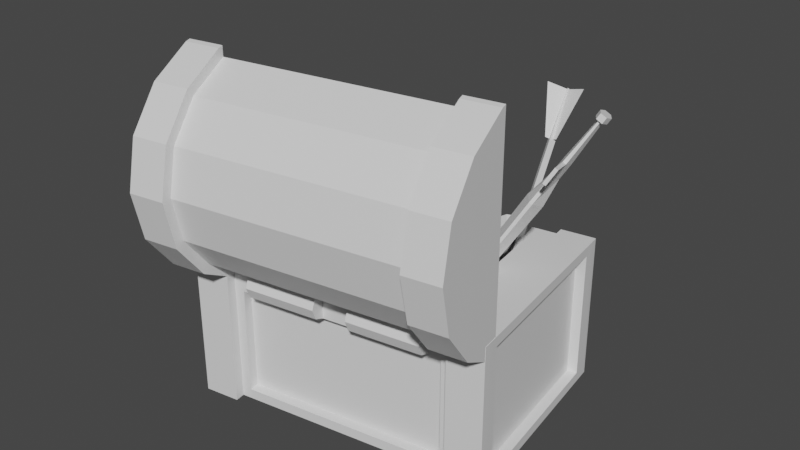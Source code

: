 # Source: ChestHelm.blend  (saved by Blender 2.81.16; exported with 4.5.12 LTS)
import bpy
from mathutils import Matrix  # noqa: F401  (used for matrix-valued properties, if any)

bpy.ops.wm.read_factory_settings(use_empty=True)
scene = bpy.context.scene
scene.name = 'Scene'

# ---- collections
col_collection = bpy.data.collections.new('Collection'); scene.collection.children.link(col_collection)

# ---- materials (node trees are filled in below, after node groups)
mat_aistandardsurface17sg = bpy.data.materials.new('aiStandardSurface17SG')
mat_aistandardsurface17sg.use_transparent_shadow = False
mat_aistandardsurface7sg = bpy.data.materials.new('aiStandardSurface7SG')
mat_aistandardsurface7sg.use_transparent_shadow = False
mat_initialshadinggroup_001 = bpy.data.materials.new('initialShadingGroup.001')
mat_initialshadinggroup_001.use_transparent_shadow = False
mat_aistandardsurface3sg = bpy.data.materials.new('aiStandardSurface3SG')
mat_aistandardsurface3sg.use_transparent_shadow = False

# ---- material node trees
mat_aistandardsurface17sg.use_nodes = True; mat_aistandardsurface17sg.node_tree.nodes.clear()
_N = mat_aistandardsurface17sg.node_tree.nodes; _L = mat_aistandardsurface17sg.node_tree.links
n0 = _N.new('ShaderNodeOutputMaterial'); n0.name = 'Material Output'; n0.location = (300, 300)
n1 = _N.new('ShaderNodeBsdfPrincipled'); n1.name = 'Principled BSDF'; n1.location = (10, 300)
n1.distribution = 'GGX'
n1.subsurface_method = 'BURLEY'
n1.inputs[3].default_value = 1.45
n1.inputs[27].default_value = (0.0, 0.0, 0.0, 1.0)
n1.inputs[28].default_value = 1.0
_L.new(n1.outputs[0], n0.inputs[0])
n0.is_active_output = True
mat_aistandardsurface7sg.use_nodes = True; mat_aistandardsurface7sg.node_tree.nodes.clear()
_N = mat_aistandardsurface7sg.node_tree.nodes; _L = mat_aistandardsurface7sg.node_tree.links
n0 = _N.new('ShaderNodeOutputMaterial'); n0.name = 'Material Output'; n0.location = (300, 300)
n1 = _N.new('ShaderNodeBsdfPrincipled'); n1.name = 'Principled BSDF'; n1.location = (10, 300)
n1.distribution = 'GGX'
n1.subsurface_method = 'BURLEY'
n1.inputs[3].default_value = 1.45
n1.inputs[27].default_value = (0.0, 0.0, 0.0, 1.0)
n1.inputs[28].default_value = 1.0
_L.new(n1.outputs[0], n0.inputs[0])
n0.is_active_output = True
mat_initialshadinggroup_001.use_nodes = True; mat_initialshadinggroup_001.node_tree.nodes.clear()
_N = mat_initialshadinggroup_001.node_tree.nodes; _L = mat_initialshadinggroup_001.node_tree.links
n0 = _N.new('ShaderNodeOutputMaterial'); n0.name = 'Material Output'; n0.location = (300, 300)
n1 = _N.new('ShaderNodeBsdfPrincipled'); n1.name = 'Principled BSDF'; n1.location = (10, 300)
n1.distribution = 'GGX'
n1.subsurface_method = 'BURLEY'
n1.inputs[3].default_value = 1.45
n1.inputs[27].default_value = (0.0, 0.0, 0.0, 1.0)
n1.inputs[28].default_value = 1.0
_L.new(n1.outputs[0], n0.inputs[0])
n0.is_active_output = True
mat_aistandardsurface3sg.use_nodes = True; mat_aistandardsurface3sg.node_tree.nodes.clear()
_N = mat_aistandardsurface3sg.node_tree.nodes; _L = mat_aistandardsurface3sg.node_tree.links
n0 = _N.new('ShaderNodeOutputMaterial'); n0.name = 'Material Output'; n0.location = (300, 300)
n1 = _N.new('ShaderNodeBsdfPrincipled'); n1.name = 'Principled BSDF'; n1.location = (10, 300)
n1.distribution = 'GGX'
n1.subsurface_method = 'BURLEY'
n1.inputs[3].default_value = 1.45
n1.inputs[27].default_value = (0.0, 0.0, 0.0, 1.0)
n1.inputs[28].default_value = 1.0
_L.new(n1.outputs[0], n0.inputs[0])
n0.is_active_output = True

# ---- world
world_world = bpy.data.worlds.new('World'); scene.world = world_world
world_world.use_nodes = True; world_world.node_tree.nodes.clear()
_N = world_world.node_tree.nodes; _L = world_world.node_tree.links
n0 = _N.new('ShaderNodeOutputWorld'); n0.name = 'World Output'; n0.location = (300, 300)
n1 = _N.new('ShaderNodeBackground'); n1.name = 'Background'; n1.location = (10, 300)
n1.inputs[0].default_value = (0.05088, 0.05088, 0.05088, 1.0)
_L.new(n1.outputs[0], n0.inputs[0])
n0.is_active_output = True
world_world.color = (0.05088, 0.05088, 0.05088)
world_world.use_sun_shadow = False
world_world.sun_shadow_jitter_overblur = 0.0

# ---- meshes
me_treasure_box = bpy.data.meshes.new('treasure_box')
me_treasure_box.from_pydata([(18.84, -3.04, 9.93), (19.57, -0.01956, 15.29), (14.95, -0.04172, 15.93), (14.22, -3.062, 10.57), (20.09, 4.962, 19.16), (15.47, 4.94, 19.8), (20.25, 11.18, 20.53), (15.63, 11.15, 21.17), (20.02, 17.37, 19.09), (15.4, 17.35, 19.73), (19.45, 22.3, 15.15), (14.83, 22.28, 15.79), (18.68, 25.25, 9.759), (14.06, 25.22, 10.4), (-15.17, -3.203, 14.66), (-14.44, -0.1826, 20.01), (-19.06, -0.2048, 20.66), (-19.79, -3.226, 15.3), (-13.92, 4.799, 23.89), (-18.54, 4.777, 24.53), (-13.76, 11.01, 25.25), (-18.38, 10.99, 25.9), (-13.99, 17.21, 23.81), (-18.61, 17.19, 24.46), (-14.56, 22.14, 19.88), (-19.18, 22.11, 20.52), (-15.33, 25.08, 14.49), (-19.95, 25.06, 15.13), (18.6, 24.1, 9.151), (19.34, 21.3, 14.33), (19.45, 0.9706, 14.45), (18.75, -1.903, 9.307), (19.86, 16.8, 17.93), (19.92, 5.518, 18.0), (-19.29, 21.11, 19.7), (-20.02, 23.92, 14.52), (-19.88, -2.088, 14.68), (-19.18, 0.7854, 19.82), (-18.77, 16.61, 23.3), (-18.71, 5.333, 23.37), (-18.56, 10.98, 24.61), (20.07, 11.17, 19.24), (13.98, 24.08, 9.793), (13.98, 25.38, 9.785), (18.6, 25.4, 9.143), (14.71, 21.28, 14.97), (15.24, 16.78, 18.57), (15.44, 11.15, 19.88), (15.3, 5.496, 18.64), (14.83, 0.9485, 15.1), (14.13, -1.925, 9.95), (-15.25, -2.066, 14.03), (-14.55, 0.8076, 19.18), (-14.08, 5.355, 22.72), (-13.93, 11.0, 23.97), (-14.14, 16.64, 22.66), (-14.66, 21.13, 19.06), (-15.4, 23.94, 13.88), (-20.03, 25.21, 14.51), (-15.41, 25.24, 13.87), (12.07, 0.6889, 14.16), (-12.15, 0.5728, 17.52), (-12.27, 21.38, 17.4), (11.96, 21.49, 14.03), (11.42, 21.47, 10.17), (-12.81, 21.35, 13.53), (11.54, 0.6626, 10.29), (-12.69, 0.5464, 13.66), (15.4, -20.02, -15.43), (19.01, -19.84, 10.32), (14.36, -19.87, 10.97), (10.81, -20.04, -14.79), (15.32, -0.5201, -15.55), (10.7, -0.5423, -14.91), (14.25, -0.3669, 10.85), (18.9, -0.3447, 10.2), (15.22, -20.03, -16.72), (10.63, -20.05, -16.08), (10.52, -0.5511, -16.19), (15.11, -0.529, -16.83), (-21.77, -18.89, -8.958), (-18.55, -18.73, 14.22), (-18.64, -1.833, 14.12), (-21.87, -1.99, -9.06), (-19.47, -20.02, 16.98), (-14.85, -20.0, 16.34), (-14.96, -0.4991, 16.22), (-19.58, -0.5212, 16.86), (17.5, -18.56, 9.208), (14.28, -18.72, -13.97), (14.19, -1.818, -14.07), (17.41, -1.66, 9.106), (-15.03, -20.01, 15.05), (-18.58, -20.18, -10.7), (8.539, -16.14, -11.88), (-15.7, -16.25, -8.507), (-12.84, -16.11, 12.09), (11.4, -16.0, 8.726), (9.663, -18.74, -13.33), (-17.15, -18.87, -9.6), (-17.23, -5.363, -9.681), (9.587, -5.235, -13.41), (14.54, -19.86, 12.25), (19.18, -19.84, 11.61), (19.07, -0.3359, 11.49), (14.43, -0.3582, 12.14), (-13.93, -18.71, 13.58), (12.88, -18.58, 9.85), (12.8, -4.535, 9.765), (-14.01, -4.663, 13.49), (-19.65, -20.03, 15.69), (-23.23, -20.2, -10.06), (-18.69, -0.6832, -10.82), (-23.34, -0.7055, -10.18), (-19.76, -0.53, 15.58), (-15.14, -0.5079, 14.93), (-18.76, -20.19, -11.99), (-23.41, -20.21, -11.35), (-23.52, -0.7143, -11.46), (-18.87, -0.692, -12.11), (-15.79, -0.6534, -8.601), (8.451, -0.5372, -11.97), (-12.92, -0.5131, 12.0), (11.31, -0.3969, 8.632), (-19.84, -18.74, 14.4), (-23.06, -18.9, -8.779), (-19.93, -1.839, 14.3), (-23.15, -1.997, -8.881), (15.57, -18.71, -14.15), (18.82, -18.55, 9.025), (15.5, -1.811, -14.25), (18.72, -1.653, 8.923), (9.408, -5.244, -14.7), (-17.41, -5.372, -10.97), (9.484, -18.75, -14.61), (-17.33, -18.88, -10.89), (13.06, -18.57, 11.14), (-13.75, -18.7, 14.86), (12.98, -4.526, 11.05), (-13.83, -4.654, 14.78), (-0.459, -0.5958, -13.36), (-0.4327, -5.259, -13.33), (-0.6117, -5.268, -14.62), (-0.6379, -0.6046, -14.65), (-7.51, -5.293, -12.35), (-7.689, -5.302, -13.63), (-5.26, -5.29, -13.97), (-7.536, -0.6297, -12.38), (-7.715, -0.6385, -13.66), (-3.067, -0.6162, -14.31), (-4.898, -1.405, -14.05), (-4.881, -4.509, -14.03), (-3.041, -5.279, -14.28), (-3.429, -4.502, -14.23), (-5.286, -0.6269, -14.0), (-3.446, -1.398, -14.25), (-4.72, -1.396, -12.77), (-4.703, -4.5, -12.75), (-3.268, -1.389, -12.97), (-3.251, -4.493, -12.95), (-11.83, -2.658, 14.43), (-11.82, -4.669, 14.45), (-11.63, -4.07, 15.85), (-11.56, -2.644, 16.43), (-11.65, -1.226, 15.83), (-11.85, -0.6465, 14.42), (-2.435, -0.6013, 13.11), (-2.424, -2.613, 13.12), (-2.236, -1.181, 14.52), (-2.147, -2.599, 15.12), (-2.22, -4.025, 14.54), (-2.412, -4.624, 13.14), (1.921, -2.592, 12.52), (1.932, -4.603, 12.53), (2.124, -4.004, 13.94), (2.197, -2.578, 14.51), (2.108, -1.16, 13.92), (1.909, -0.5805, 12.51), (11.32, -0.5354, 11.2), (11.33, -2.547, 11.21), (11.52, -1.115, 12.61), (11.61, -2.533, 13.2), (11.54, -3.959, 12.63), (11.34, -4.558, 11.23), (-9.006, -11.19, -7.129), (-9.489, 5.606, -10.03), (-12.16, 6.852, -2.36), (-11.68, -9.945, 0.5369), (-11.91, -7.688, -5.754), (-12.79, -7.28, -3.239), (-13.08, 3.019, -5.015), (-12.21, 2.611, -7.53), (-14.76, -8.637, -2.36), (-13.07, -9.427, -7.224), (-15.14, 4.479, -4.622), (-13.45, 3.689, -9.486), (-14.4, -7.419, -3.777), (-13.52, -7.827, -6.292), (-14.69, 2.88, -5.554), (-13.81, 2.471, -8.069), (11.54, 5.166, 4.211), (11.33, 3.021, 6.622), (10.46, -0.8144, 6.354), (9.811, -2.505, 3.675), (8.593, -4.432, 3.609), (9.602, -1.82, 7.748), (8.389, -1.556, 7.876), (7.381, -4.167, 3.737), (10.94, 4.105, 8.161), (9.725, 4.369, 8.29), (11.26, 7.419, 4.436), (10.05, 7.683, 4.565), (10.26, 4.808, 0.2973), (9.043, 5.072, 0.4261), (8.92, -1.117, -0.1166), (7.708, -0.8531, 0.01215), (7.105, -1.915, 3.963), (7.758, -0.2244, 6.642), (8.622, 3.611, 6.91), (8.834, 5.756, 4.498), (10.02, -0.3593, 1.264), (10.89, 3.476, 1.532), (8.181, 4.066, 1.819), (7.316, 0.2307, 1.551), (-14.12, 2.221, 4.565), (-12.93, 2.242, 7.006), (-14.09, 2.242, 8.121), (-15.71, 2.213, 4.787), (-10.54, 2.263, 8.284), (-10.82, 2.271, 9.866), (-7.851, 2.276, 7.911), (-7.149, 2.289, 9.356), (-5.896, 2.276, 6.028), (-4.478, 2.288, 6.785), (-5.42, 2.262, 3.356), (-3.829, 2.27, 3.135), (-6.606, 2.241, 0.9152), (-5.449, 2.241, -0.1992), (-9.001, 2.22, -0.3625), (-8.719, 2.212, -1.944), (-9.806, 0.3917, -0.6723), (-10.98, 0.3861, -0.5089), (-11.29, 0.3806, -1.141), (-9.683, 0.3882, -1.364), (-11.69, 2.207, 0.01111), (-13.64, 2.207, 1.893), (-15.06, 2.195, 1.137), (-12.39, 2.194, -1.434), (-14.11, 5.673, 8.1), (-15.73, 5.643, 4.766), (-10.84, 5.702, 9.845), (-7.168, 5.719, 9.335), (-4.498, 5.719, 6.764), (-3.848, 5.7, 3.114), (-5.468, 5.671, -0.2199), (-8.738, 5.642, -1.965), (-12.41, 5.625, -1.455), (-15.08, 5.625, 1.116), (-15.08, 9.223, 5.36), (-14.2, 9.239, 7.171), (-13.59, 9.239, 6.585), (-14.24, 9.227, 5.244), (-10.57, 5.694, 8.321), (-12.99, 5.672, 7.026), (-10.07, 9.276, 9.376), (-8.073, 9.285, 9.099), (-8.442, 9.279, 8.339), (-9.919, 9.271, 8.544), (-5.863, 5.707, 6.035), (-7.845, 5.707, 7.943), (-4.699, 9.285, 5.85), (-4.346, 9.275, 3.868), (-5.183, 9.271, 3.984), (-5.444, 9.278, 5.452), (-6.583, 5.671, 0.8539), (-5.382, 5.693, 3.328), (-6.393, 9.238, -0.345), (-8.169, 9.222, -1.293), (-8.317, 9.226, -0.4612), (-7.001, 9.238, 0.2408), (-11.73, 5.637, -0.06219), (-9.01, 5.65, -0.4408), (-12.81, 9.2, -0.6479), (-14.26, 9.2, 0.7484), (-13.51, 9.207, 1.146), (-12.44, 9.206, 0.1118), (-14.2, 5.651, 4.553), (-13.71, 5.637, 1.845), (-6.971, -3.277, -0.3752), (-7.821, -5.462, -0.1602), (-7.182, -5.922, 0.8197), (-5.884, -5.859, 0.1296), (-5.847, -5.919, -1.283), (-7.492, -5.947, -1.558), (-7.647, -10.69, -0.3158), (-7.019, -10.67, 0.3933), (-6.263, -10.68, 0.01483), (-6.397, -10.67, -0.9475), (-7.231, -10.63, -1.078), (-6.912, -10.7, -0.3921), (-13.75, -6.037, 2.794), (-13.25, -9.257, 4.547), (-11.74, -8.497, 3.7), (-11.3, -8.967, 2.124), (-12.64, -10.14, 1.594), (-13.66, -9.798, 3.227), (-11.54, -12.94, 5.033), (-10.48, -12.72, 4.558), (-10.34, -13.18, 3.102), (-11.4, -13.34, 2.346), (-12.07, -13.55, 3.473), (-11.56, -14.41, 5.699), (-9.984, -14.4, 4.959), (-9.714, -14.42, 2.711), (-11.13, -14.43, 2.051), (-12.17, -14.42, 3.544), (-11.34, -4.619, 8.053), (-10.87, -9.657, 8.355), (-9.389, -8.927, 8.02), (-9.619, -7.644, 6.527), (-10.76, -8.572, 5.794), (-11.73, -9.39, 6.871), (-9.779, -13.86, 7.055), (-8.635, -13.17, 6.549), (-8.498, -12.3, 5.418), (-9.663, -13.02, 4.823), (-10.93, -14.19, 5.832), (-10.08, -14.39, 7.039), (-8.008, -14.38, 6.444), (-8.003, -14.39, 4.6), (-9.722, -14.41, 3.971), (-11.06, -14.41, 5.586), (-6.545, -1.153, 4.05), (-7.88, -5.17, 5.495), (-5.816, -6.239, 5.248), (-5.724, -5.96, 3.107), (-7.612, -5.665, 2.403), (-8.87, -5.942, 3.961), (-9.284, -12.45, 5.591), (-7.353, -13.1, 5.028), (-7.45, -13.02, 3.292), (-9.093, -12.8, 2.353), (-10.03, -12.21, 3.835), (-9.495, -14.39, 6.166), (-6.913, -14.38, 5.559), (-7.067, -14.4, 3.112), (-9.279, -14.42, 1.928), (-10.67, -14.41, 4.143), (-5.093, 7.108, 7.18), (-0.7831, 1.909, 5.034), (-2.727, 2.001, 3.714), (-4.947, 2.119, 5.367), (-3.968, 0.7964, 6.974), (-1.673, 1.124, 7.153), (1.015, -3.967, 3.491), (-0.8046, -3.98, 2.673), (-2.615, -4.08, 3.529), (-1.683, -5.058, 5.122), (1.07, -5.083, 5.612), (2.147, -5.004, 3.625), (-0.7836, -5.034, 1.432), (-3.135, -5.038, 3.077), (-2.132, -5.015, 5.9), (1.325, -4.993, 6.213), (2.281, 13.32, 2.963), (-0.04755, 7.284, 3.201), (1.805, 6.264, 5.84), (4.55, 6.652, 4.397), (4.107, 6.598, 1.484), (1.293, 5.918, 1.065), (-0.3701, -3.442, 3.137), (1.746, -3.898, 5.295), (3.869, -3.834, 3.943), (3.9, -3.937, 1.189), (1.311, -3.311, 0.9205), (-1.128, -5.024, 3.504), (1.468, -4.992, 6.398), (4.455, -4.986, 4.482), (4.388, -5.009, 0.8075), (0.6005, -5.032, 0.572), (4.698, 7.791, -4.977), (2.383, 2.353, -3.42), (3.738, 3.719, -1.232), (5.958, 2.938, -0.9904), (6.511, 0.8677, -3.316), (4.139, 1.409, -4.481), (1.965, -3.814, -0.2425), (2.754, -3.395, 1.338), (4.769, -4.164, 1.132), (5.664, -4.488, -0.8563), (4.032, -4.556, -1.592), (1.059, -5.033, -0.03607), (2.288, -5.012, 2.311), (5.399, -4.996, 2.047), (6.107, -5.007, -0.4791), (3.923, -5.027, -1.709), (-2.898, 6.412, -3.518), (-2.909, 0.8744, -2.404), (-2.447, 2.387, -0.3173), (-0.3684, 2.532, 0.06534), (0.9912, 1.138, -2.002), (-1.063, 0.793, -3.226), (-1.215, -4.681, 0.2993), (-0.8291, -4.136, 1.782), (1.107, -4.028, 1.748), (2.087, -3.845, 0.03864), (0.952, -4.738, -0.7551), (-1.522, -5.045, 0.384), (-0.9854, -5.028, 2.595), (1.709, -5.013, 2.612), (2.851, -5.02, 0.3979), (1.265, -5.037, -0.8869), (7.092, 7.396, 6.272), (3.889, 2.58, 4.315), (4.127, 2.534, 6.327), (6.424, 2.907, 6.856), (7.057, 1.968, 5.23), (5.841, 2.212, 3.656), (2.566, -2.669, 3.613), (3.067, -2.742, 5.256), (4.648, -2.67, 5.949), (5.258, -3.317, 4.384), (4.024, -3.342, 2.314), (2.352, -5.013, 2.99), (2.603, -4.996, 5.629), (4.752, -4.981, 6.064), (5.853, -4.986, 4.137), (4.255, -5.007, 2.147), (2.464, 1.058, 8.069), (1.233, -1.984, 7.305), (2.008, -2.052, 8.109), (3.074, -1.37, 7.741), (2.938, -1.618, 6.685), (1.875, -1.695, 6.39), (1.262, -4.879, 6.472), (2.027, -4.882, 7.033), (2.899, -4.522, 6.893), (2.729, -4.632, 5.92), (1.535, -4.823, 5.367), (1.036, -4.995, 6.171), (2.098, -4.983, 7.162), (3.239, -4.98, 6.614), (3.052, -4.988, 5.457), (1.605, -4.998, 5.185), (8.73, 2.735, 2.08), (5.946, -0.126, 1.675), (6.619, -0.2671, 2.815), (8.158, -0.184, 2.52), (8.033, -0.7558, 1.357), (6.907, -0.4487, 0.7465), (4.585, -3.441, 1.506), (5.315, -3.597, 2.353), (6.448, -3.676, 2.344), (6.348, -4.059, 1.229), (5.06, -3.903, 0.3213), (4.253, -5.007, 1.184), (5.066, -4.994, 2.685), (6.413, -4.988, 2.35), (6.558, -4.996, 0.8995), (5.134, -5.009, 0.1567), (-4.847, 2.374, 5.715), (-2.619, 2.394, 6.927), (-2.624, 3.123, 6.923), (-4.851, 3.103, 5.71), (-0.7777, 2.394, 5.183), (-0.7818, 3.123, 5.179), (-1.867, 2.374, 2.893), (-1.871, 3.103, 2.888), (-4.133, 2.296, -7.926), (-4.971, 2.292, -7.816), (-4.975, 3.021, -7.821), (-4.137, 3.025, -7.93), (-4.382, 2.362, 3.221), (-4.387, 3.091, 3.217), (-4.193, 2.376, 5.403), (-2.713, 2.389, 6.209), (-3.884, 2.368, 3.747), (-3.544, 2.366, 3.112), (-2.706, 2.37, 3.002), (-2.214, 2.376, 3.529), (-1.49, 2.389, 5.05), (-2.717, 3.118, 6.204), (-4.197, 3.105, 5.399), (-1.494, 3.118, 5.046), (-2.218, 3.105, 3.525), (-2.71, 3.099, 2.998), (-3.548, 3.095, 3.107), (-3.888, 3.097, 3.743), (-3.961, 2.305, -6.608), (-3.775, 2.315, -5.188), (-3.59, 2.324, -3.768), (-3.404, 2.334, -2.348), (-3.408, 3.063, -2.353), (-3.594, 3.053, -3.773), (-3.779, 3.044, -5.193), (-3.965, 3.034, -6.612), (-2.886, 2.387, -5.299), (-3.082, 2.378, -6.729), (-3.085, 2.97, -6.733), (-2.889, 2.98, -5.302), (-2.714, 2.989, -3.893), (-2.518, 2.999, -2.462), (-2.515, 2.407, -2.459), (-2.711, 2.397, -3.889), (2.275, -0.7218, -7.448), (4.221, 0.3208, -6.93), (3.382, 1.098, -7.988), (4.637, -0.6515, -7.327), (4.605, -0.3292, -8.586), (4.004, 0.6664, -8.935), (8.149, 2.769, -7.615), (7.387, 3.434, -8.619), (8.539, 1.809, -8.114), (8.576, 2.008, -9.385), (8.007, 2.982, -9.633), (10.06, 3.873, -8.906), (8.916, -0.09311, -4.714), (7.848, 0.7025, -6.582), (7.134, -0.177, -6.272), (8.937, 0.6106, -7.284), (8.724, -0.6334, -7.043), (7.66, -1.305, -6.619), (5.721, 1.001, -10.75), (5.219, 0.1205, -10.53), (6.898, 0.4019, -11.5), (7.043, -0.841, -11.42), (5.952, -1.005, -10.98), (4.943, 0.2174, -12.95), (-0.3684, -2.973, -8.807), (-2.147, 1.534, -5.876), (-3.799, 1.51, -8.361), (0.8254, 1.553, -5.619), (2.88, 1.551, -7.783), (2.469, 1.531, -10.74), (-0.09734, 1.507, -12.26), (-2.887, 1.498, -11.2), (-1.609, 2.742, -6.803), (-2.748, 2.725, -8.515), (0.4397, 2.755, -6.625), (1.856, 2.754, -8.117), (1.573, 2.74, -10.15), (-0.1963, 2.724, -11.2), (-2.119, 2.717, -10.47), (-0.4006, 2.737, -8.841), (1.666, -12.87, 2.332), (5.435, -6.065, 1.237), (4.51, -6.009, 0.03973), (4.637, -6.598, -1.349), (4.903, -6.761, -1.397), (5.9, -6.861, -0.2136), (5.701, -6.228, 1.188), (13.53, 8.75, -3.783), (12.26, 8.835, -5.412), (12.45, 8.024, -7.306), (12.81, 7.802, -7.372), (14.16, 7.674, -5.757), (13.9, 8.528, -3.85), (19.05, 19.04, -8.857), (18.97, 18.83, -9.54), (18.71, 18.98, -9.494), (18.64, 18.77, -10.18), (18.84, 18.64, -10.22), (19.22, 18.68, -9.586), (19.25, 18.91, -8.894), (15.04, 11.71, -5.439), (14.4, 11.61, -6.644), (15.42, 11.48, -5.509), (15.35, 11.03, -6.817), (14.65, 10.96, -8.011), (14.27, 11.2, -7.941), (16.07, 13.61, -6.148), (15.43, 13.5, -7.353), (16.04, 12.38, -2.216), (16.42, 12.14, -2.286), (17.45, 14.04, -2.995), (17.07, 14.27, -2.926), (16.38, 12.92, -7.526), (16.46, 13.37, -6.218), (15.68, 12.86, -8.72), (13.66, 10.3, -11.23), (13.27, 10.53, -11.16), (14.31, 12.43, -11.87), (14.69, 12.19, -11.94), (15.3, 13.09, -8.65), (18.68, 18.35, -8.601), (18.34, 18.3, -9.239), (18.88, 18.23, -8.638), (18.84, 17.99, -9.33), (18.47, 17.96, -9.962), (18.27, 18.08, -9.925), (17.94, 18.55, -9.165), (18.54, 18.58, -8.206), (18.91, 19.26, -8.462), (18.31, 19.23, -9.421), (19.24, 18.15, -8.327), (19.61, 18.84, -8.582), (19.24, 17.75, -9.404), (19.62, 18.43, -9.66), (18.6, 17.74, -10.36), (18.98, 18.42, -10.62), (17.91, 18.16, -10.23), (18.29, 18.85, -10.48), (6.008, 15.03, -22.98), (6.097, 14.87, -23.19), (5.829, 14.89, -23.13), (6.055, 9.316, -18.95), (7.031, 9.266, -19.15), (8.952, -7.658, -5.913), (7.977, -7.609, -5.709), (6.708, 9.825, -18.39), (8.63, -7.099, -5.152), (9.444, -8.73, -5.508), (7.588, -8.636, -5.119), (8.83, -7.667, -4.06), (9.027, -11.92, -2.095), (6.442, 9.097, -19.58), (6.405, 9.099, -19.57), (5.452, 13.19, -25.12), (5.483, 13.18, -25.12), (5.945, 9.894, -18.49), (5.97, 9.914, -18.47), (3.959, 15.82, -21.53), (3.938, 15.81, -21.54), (7.359, 9.844, -18.76), (7.371, 9.822, -18.79), (8.547, 15.58, -22.51), (8.536, 15.59, -22.48), (6.49, 9.4, -19.12), (6.574, 9.396, -19.14), (5.964, 14.77, -23.08), (5.984, 14.77, -23.09), (6.401, 9.696, -18.73), (6.345, 9.652, -18.78), (5.934, 14.86, -22.97), (5.921, 14.85, -22.98), (6.868, 9.626, -18.89), (6.84, 9.673, -18.82), (6.071, 14.84, -23.01), (6.065, 14.85, -23.0), (-2.901, -12.86, -8.466), (-2.405, -12.84, -4.895), (-5.976, -12.86, -4.399), (-6.472, -12.88, -7.97), (-3.325, -0.7041, -8.069), (-6.07, -0.7173, -7.687), (-5.689, -0.6986, -4.942), (-2.943, -0.6854, -5.324), (-3.441, -11.87, -9.408), (-6.218, -11.89, -9.022), (-6.266, -3.364, -9.073), (-3.489, -3.351, -9.459), (-7.413, -11.88, -7.441), (-7.027, -11.86, -4.664), (-7.075, -3.342, -4.716), (-7.461, -3.361, -7.492), (-5.446, -11.85, -3.469), (-2.67, -11.83, -3.855), (-2.718, -3.313, -3.906), (-5.494, -3.326, -3.52), (-1.474, -11.84, -5.436), (-1.86, -11.86, -8.213), (-1.908, -3.335, -8.264), (-1.522, -3.316, -5.487), (-2.802, -2.549, -8.735), (-6.737, -2.568, -8.188), (-6.19, -2.541, -4.254), (-2.256, -2.522, -4.801), (-3.318, -1.965, -8.061), (-6.063, -1.979, -7.68), (-5.681, -1.96, -4.935), (-2.936, -1.947, -5.316), (-3.338, 1.548, -8.083), (-6.083, 1.535, -7.701), (-5.701, 1.554, -4.956), (-2.956, 1.567, -5.337), (-3.912, -0.7072, -7.292), (-5.293, -0.7138, -7.1), (-5.101, -0.7044, -5.719), (-3.72, -0.6978, -5.911), (-2.19, -12.65, -4.733), (-6.14, -12.67, -4.184), (-6.689, -12.69, -8.134), (-2.739, -12.67, -8.683), (4.526, -17.35, -8.701), (5.829, -17.33, -7.717), (5.936, -17.33, -6.943), (3.753, -17.35, -8.594), (4.035, -2.493, -8.885), (2.59, -2.49, -6.974), (4.502, -2.47, -5.528), (5.947, -2.474, -7.44), (5.956, -14.35, -10.63), (1.822, -14.37, -10.06), (3.8, -5.981, -8.578), (4.378, -5.978, -8.659), (0.8372, -14.37, -8.756), (1.412, -14.34, -4.622), (2.895, -5.975, -6.698), (2.815, -5.979, -7.276), (2.715, -14.33, -3.637), (6.848, -14.31, -4.212), (4.776, -5.959, -5.793), (4.198, -5.961, -5.713), (7.833, -14.31, -5.515), (7.259, -14.34, -9.648), (5.681, -5.965, -7.674), (5.761, -5.961, -7.096), (4.951, -17.33, -5.64), (4.178, -17.33, -5.533), (2.875, -17.34, -6.518), (2.768, -17.35, -7.291), (4.129, -5.978, -8.327), (3.147, -5.975, -7.027), (4.446, -5.962, -6.045), (5.429, -5.964, -7.344), (3.141, -4.82, -7.034), (4.123, -4.823, -8.333), (4.44, -4.807, -6.052), (5.422, -4.809, -7.351), (3.554, -4.818, -7.092), (4.18, -4.82, -7.921), (4.383, -4.81, -6.465), (5.009, -4.811, -7.294)], [], [(0, 1, 2, 3), (1, 4, 5, 2), (4, 6, 7, 5), (6, 8, 9, 7), (8, 10, 11, 9), (10, 12, 13, 11), (14, 15, 16, 17), (15, 18, 19, 16), (18, 20, 21, 19), (20, 22, 23, 21), (22, 24, 25, 23), (24, 26, 27, 25), (28, 29, 30, 31), (29, 32, 33, 30), (34, 35, 36, 37), (38, 34, 37, 39), (40, 38, 39), (33, 32, 41), (31, 30, 1, 0), (30, 33, 4, 1), (33, 41, 6, 4), (41, 32, 8, 6), (32, 29, 10, 8), (29, 28, 12, 10), (28, 42, 43, 44), (42, 45, 11, 13), (45, 46, 9, 11), (46, 47, 7, 9), (47, 48, 5, 7), (48, 49, 2, 5), (49, 50, 3, 2), (50, 31, 0, 3), (51, 52, 15, 14), (52, 53, 18, 15), (53, 54, 20, 18), (54, 55, 22, 20), (55, 56, 24, 22), (56, 57, 26, 24), (57, 35, 58, 59), (35, 34, 25, 27), (34, 38, 23, 25), (38, 40, 21, 23), (40, 39, 19, 21), (39, 37, 16, 19), (37, 36, 17, 16), (36, 51, 14, 17), (50, 42, 28, 31), (49, 52, 51, 50), (48, 53, 52, 49), (47, 54, 53, 48), (46, 55, 54, 47), (45, 56, 55, 46), (42, 57, 56, 45), (60, 61, 62, 63), (51, 36, 35, 57), (57, 42, 64, 65), (42, 50, 66, 64), (50, 51, 67, 66), (51, 57, 65, 67), (65, 64, 63, 62), (64, 66, 60, 63), (66, 67, 61, 60), (67, 65, 62, 61), (42, 13, 43), (13, 12, 44, 43), (12, 28, 44), (35, 27, 58), (27, 26, 59, 58), (26, 57, 59), (68, 69, 70, 71), (72, 73, 74, 75), (76, 77, 78, 79), (80, 81, 82, 83), (84, 85, 86, 87), (88, 89, 90, 91), (70, 92, 93, 71), (94, 95, 96, 97), (98, 99, 100, 101), (102, 103, 104, 105), (106, 107, 108, 109), (92, 110, 111, 93), (112, 113, 114, 115), (116, 117, 118, 119), (73, 72, 79, 78), (72, 68, 76, 79), (68, 71, 77, 76), (71, 73, 78, 77), (115, 114, 87, 86), (114, 110, 84, 87), (110, 92, 85, 84), (92, 115, 86, 85), (70, 69, 103, 102), (69, 75, 104, 103), (75, 74, 105, 104), (74, 70, 102, 105), (93, 111, 117, 116), (111, 113, 118, 117), (113, 112, 119, 118), (112, 93, 116, 119), (73, 112, 120, 121), (112, 115, 122, 120), (115, 74, 123, 122), (74, 73, 121, 123), (121, 120, 95, 94), (120, 122, 96, 95), (122, 123, 97, 96), (123, 121, 94, 97), (111, 110, 124, 125), (110, 114, 126, 124), (114, 113, 127, 126), (113, 111, 125, 127), (69, 68, 128, 129), (68, 72, 130, 128), (72, 75, 131, 130), (75, 69, 129, 131), (125, 124, 81, 80), (124, 126, 82, 81), (126, 127, 83, 82), (127, 125, 80, 83), (129, 128, 89, 88), (128, 130, 90, 89), (130, 131, 91, 90), (131, 129, 88, 91), (112, 73, 132, 133), (73, 71, 134, 132), (71, 93, 135, 134), (93, 112, 133, 135), (133, 132, 101, 100), (132, 134, 98, 101), (134, 135, 99, 98), (135, 133, 100, 99), (92, 70, 136, 137), (70, 74, 138, 136), (74, 115, 139, 138), (115, 92, 137, 139), (137, 136, 107, 106), (136, 138, 108, 107), (138, 139, 109, 108), (139, 137, 106, 109), (140, 141, 142, 143), (144, 145, 146), (144, 147, 148, 145), (140, 143, 149), (145, 148, 150, 151), (142, 152, 153), (150, 154, 149, 155), (153, 152, 146, 151), (151, 150, 156, 157), (150, 155, 158, 156), (155, 153, 159, 158), (153, 151, 157, 159), (148, 154, 150), (155, 149, 143), (153, 155, 143, 142), (151, 146, 145), (149, 154, 147, 140), (154, 148, 147), (152, 142, 141), (146, 152, 141, 144), (160, 161, 162, 163, 164, 165), (160, 165, 166, 167), (165, 164, 168, 166), (164, 163, 169, 168), (163, 162, 170, 169), (162, 161, 171, 170), (161, 160, 167, 171), (167, 166, 168, 169, 170, 171), (172, 173, 174, 175, 176, 177), (172, 177, 178, 179), (177, 176, 180, 178), (176, 175, 181, 180), (175, 174, 182, 181), (174, 173, 183, 182), (173, 172, 179, 183), (179, 178, 180, 181, 182, 183), (184, 185, 186, 187), (188, 189, 190, 191), (184, 187, 192, 193), (187, 186, 194, 192), (186, 185, 195, 194), (185, 184, 193, 195), (193, 192, 196, 197), (192, 194, 198, 196), (194, 195, 199, 198), (195, 193, 197, 199), (197, 196, 189, 188), (196, 198, 190, 189), (198, 199, 191, 190), (199, 197, 188, 191), (200, 201, 202, 203), (204, 205, 206, 207), (205, 208, 209, 206), (208, 210, 211, 209), (210, 212, 213, 211), (212, 214, 215, 213), (214, 204, 207, 215), (216, 217, 218, 219), (205, 204, 203, 202), (204, 214, 220, 203), (214, 212, 221, 220), (212, 210, 200, 221), (210, 208, 201, 200), (208, 205, 202, 201), (207, 206, 217, 216), (206, 209, 218, 217), (209, 211, 219, 218), (211, 213, 222, 219), (213, 215, 223, 222), (215, 207, 216, 223), (219, 222, 223, 216), (203, 220, 221, 200), (224, 225, 226, 227), (225, 228, 229, 226), (228, 230, 231, 229), (230, 232, 233, 231), (232, 234, 235, 233), (234, 236, 237, 235), (236, 238, 239, 237), (240, 241, 242, 243), (244, 245, 246, 247), (245, 224, 227, 246), (227, 226, 248, 249), (226, 229, 250, 248), (229, 231, 251, 250), (231, 233, 252, 251), (233, 235, 253, 252), (235, 237, 254, 253), (237, 239, 255, 254), (239, 247, 256, 255), (247, 246, 257, 256), (246, 227, 249, 257), (258, 259, 260, 261), (248, 250, 262, 263), (264, 265, 266, 267), (251, 252, 268, 269), (270, 271, 272, 273), (253, 254, 274, 275), (276, 277, 278, 279), (255, 256, 280, 281), (282, 283, 284, 285), (257, 249, 286, 287), (249, 248, 259, 258), (248, 263, 260, 259), (263, 286, 261, 260), (286, 249, 258, 261), (250, 251, 265, 264), (251, 269, 266, 265), (269, 262, 267, 266), (262, 250, 264, 267), (252, 253, 271, 270), (253, 275, 272, 271), (275, 268, 273, 272), (268, 252, 270, 273), (254, 255, 277, 276), (255, 281, 278, 277), (281, 274, 279, 278), (274, 254, 276, 279), (256, 257, 283, 282), (257, 287, 284, 283), (287, 280, 285, 284), (280, 256, 282, 285), (224, 245, 287, 286), (245, 244, 280, 287), (244, 238, 281, 280), (238, 236, 274, 281), (236, 234, 275, 274), (234, 232, 268, 275), (232, 230, 269, 268), (230, 228, 262, 269), (228, 225, 263, 262), (225, 224, 286, 263), (238, 244, 241, 240), (244, 247, 242, 241), (247, 239, 243, 242), (239, 238, 240, 243), (288, 289, 290), (288, 290, 291), (288, 291, 292), (288, 292, 293), (288, 293, 289), (289, 294, 295, 290), (290, 295, 296, 291), (291, 296, 297, 292), (292, 297, 298, 293), (293, 298, 294, 289), (294, 299, 295), (295, 299, 296), (296, 299, 297), (297, 299, 298), (298, 299, 294), (300, 301, 302), (300, 302, 303), (300, 303, 304), (300, 304, 305), (300, 305, 301), (301, 306, 307, 302), (302, 307, 308, 303), (303, 308, 309, 304), (304, 309, 310, 305), (305, 310, 306, 301), (306, 311, 312, 307), (307, 312, 313, 308), (308, 313, 314, 309), (309, 314, 315, 310), (310, 315, 311, 306), (316, 317, 318), (316, 318, 319), (316, 319, 320), (316, 320, 321), (316, 321, 317), (317, 322, 323, 318), (318, 323, 324, 319), (319, 324, 325, 320), (320, 325, 326, 321), (321, 326, 322, 317), (322, 327, 328, 323), (323, 328, 329, 324), (324, 329, 330, 325), (325, 330, 331, 326), (326, 331, 327, 322), (332, 333, 334), (332, 334, 335), (332, 335, 336), (332, 336, 337), (332, 337, 333), (333, 338, 339, 334), (334, 339, 340, 335), (335, 340, 341, 336), (336, 341, 342, 337), (337, 342, 338, 333), (338, 343, 344, 339), (339, 344, 345, 340), (340, 345, 346, 341), (341, 346, 347, 342), (342, 347, 343, 338), (348, 349, 350), (348, 350, 351), (348, 351, 352), (348, 352, 353), (348, 353, 349), (349, 354, 355, 350), (350, 355, 356, 351), (351, 356, 357, 352), (352, 357, 358, 353), (353, 358, 354, 349), (354, 359, 360, 355), (355, 360, 361, 356), (356, 361, 362, 357), (357, 362, 363, 358), (358, 363, 359, 354), (364, 365, 366), (364, 366, 367), (364, 367, 368), (364, 368, 369), (364, 369, 365), (365, 370, 371, 366), (366, 371, 372, 367), (367, 372, 373, 368), (368, 373, 374, 369), (369, 374, 370, 365), (370, 375, 376, 371), (371, 376, 377, 372), (372, 377, 378, 373), (373, 378, 379, 374), (374, 379, 375, 370), (380, 381, 382), (380, 382, 383), (380, 383, 384), (380, 384, 385), (380, 385, 381), (381, 386, 387, 382), (382, 387, 388, 383), (383, 388, 389, 384), (384, 389, 390, 385), (385, 390, 386, 381), (386, 391, 392, 387), (387, 392, 393, 388), (388, 393, 394, 389), (389, 394, 395, 390), (390, 395, 391, 386), (396, 397, 398), (396, 398, 399), (396, 399, 400), (396, 400, 401), (396, 401, 397), (397, 402, 403, 398), (398, 403, 404, 399), (399, 404, 405, 400), (400, 405, 406, 401), (401, 406, 402, 397), (402, 407, 408, 403), (403, 408, 409, 404), (404, 409, 410, 405), (405, 410, 411, 406), (406, 411, 407, 402), (412, 413, 414), (412, 414, 415), (412, 415, 416), (412, 416, 417), (412, 417, 413), (413, 418, 419, 414), (414, 419, 420, 415), (415, 420, 421, 416), (416, 421, 422, 417), (417, 422, 418, 413), (418, 423, 424, 419), (419, 424, 425, 420), (420, 425, 426, 421), (421, 426, 427, 422), (422, 427, 423, 418), (428, 429, 430), (428, 430, 431), (428, 431, 432), (428, 432, 433), (428, 433, 429), (429, 434, 435, 430), (430, 435, 436, 431), (431, 436, 437, 432), (432, 437, 438, 433), (433, 438, 434, 429), (434, 439, 440, 435), (435, 440, 441, 436), (436, 441, 442, 437), (437, 442, 443, 438), (438, 443, 439, 434), (444, 445, 446), (444, 446, 447), (444, 447, 448), (444, 448, 449), (444, 449, 445), (445, 450, 451, 446), (446, 451, 452, 447), (447, 452, 453, 448), (448, 453, 454, 449), (449, 454, 450, 445), (450, 455, 456, 451), (451, 456, 457, 452), (452, 457, 458, 453), (453, 458, 459, 454), (454, 459, 455, 450), (460, 461, 462, 463), (461, 464, 465, 462), (464, 466, 467, 465), (468, 469, 470, 471), (472, 460, 463, 473), (461, 460, 474, 475), (460, 472, 476, 474), (477, 478, 479, 476), (466, 464, 480, 479), (464, 461, 475, 480), (463, 462, 481, 482), (462, 465, 483, 481), (465, 467, 484, 483), (485, 486, 487, 484), (473, 463, 482, 487), (474, 476, 487, 482), (476, 479, 484, 487), (479, 480, 483, 484), (480, 475, 481, 483), (475, 474, 482, 481), (477, 472, 473, 486), (485, 467, 466, 478), (478, 477, 469, 468, 488, 489, 490, 491), (477, 486, 470, 469), (486, 485, 492, 493, 494, 495, 471, 470), (490, 489, 494, 493), (486, 473, 487), (484, 467, 485), (478, 466, 479), (476, 472, 477), (488, 468, 471, 495), (496, 497, 498, 499), (492, 485, 478, 491), (500, 501, 502, 503), (489, 488, 497, 496), (488, 495, 498, 497), (495, 494, 499, 498), (494, 489, 496, 499), (491, 490, 503, 502), (490, 493, 500, 503), (493, 492, 501, 500), (492, 491, 502, 501), (504, 505, 506), (504, 507, 505), (504, 508, 507), (504, 509, 508), (504, 506, 509), (506, 505, 510, 511), (505, 507, 512, 510), (507, 508, 513, 512), (508, 509, 514, 513), (509, 506, 511, 514), (511, 510, 515), (510, 512, 515), (512, 513, 515), (513, 514, 515), (514, 511, 515), (516, 517, 518), (516, 519, 517), (516, 520, 519), (516, 521, 520), (516, 518, 521), (518, 517, 522, 523), (517, 519, 524, 522), (519, 520, 525, 524), (520, 521, 526, 525), (521, 518, 523, 526), (523, 522, 527), (522, 524, 527), (524, 525, 527), (525, 526, 527), (526, 523, 527), (528, 529, 530), (528, 531, 529), (528, 532, 531), (528, 533, 532), (528, 534, 533), (528, 535, 534), (528, 530, 535), (530, 529, 536, 537), (529, 531, 538, 536), (531, 532, 539, 538), (532, 533, 540, 539), (533, 534, 541, 540), (534, 535, 542, 541), (535, 530, 537, 542), (537, 536, 543), (536, 538, 543), (538, 539, 543), (539, 540, 543), (540, 541, 543), (541, 542, 543), (542, 537, 543), (544, 545, 546), (544, 546, 547), (544, 547, 548), (544, 548, 549), (544, 549, 550), (544, 550, 545), (545, 551, 552, 546), (546, 552, 553, 547), (547, 553, 554, 548), (548, 554, 555, 549), (549, 555, 556, 550), (550, 556, 551, 545), (557, 558, 559), (559, 558, 560), (560, 558, 561), (561, 558, 562), (562, 558, 563), (563, 558, 557), (552, 551, 564, 565), (551, 556, 566, 564), (556, 555, 567, 566), (555, 554, 568, 567), (554, 553, 569, 568), (553, 552, 565, 569), (565, 564, 570, 571), (572, 573, 574, 575), (566, 567, 576, 577), (567, 568, 578, 576), (579, 580, 581, 582), (569, 565, 571, 583), (571, 570, 584, 585), (570, 577, 586, 584), (577, 576, 587, 586), (576, 578, 588, 587), (578, 583, 589, 588), (583, 571, 585, 589), (564, 566, 573, 572), (566, 577, 574, 573), (577, 570, 575, 574), (570, 564, 572, 575), (568, 569, 580, 579), (569, 583, 581, 580), (583, 578, 582, 581), (578, 568, 579, 582), (590, 591, 592, 593), (591, 594, 595, 592), (594, 596, 597, 595), (596, 598, 599, 597), (598, 600, 601, 599), (600, 590, 593, 601), (585, 584, 591, 590), (584, 586, 594, 591), (586, 587, 596, 594), (587, 588, 598, 596), (588, 589, 600, 598), (589, 585, 590, 600), (557, 559, 593, 592), (559, 560, 601, 593), (560, 561, 599, 601), (561, 562, 597, 599), (562, 563, 595, 597), (563, 557, 592, 595), (602, 603, 604), (605, 606, 607, 608), (606, 609, 610, 607), (609, 605, 608, 610), (608, 607, 611, 612), (607, 610, 613, 611), (610, 608, 612, 613), (612, 611, 614), (611, 613, 614), (613, 612, 614), (615, 616, 617, 618), (619, 620, 621, 622), (623, 624, 625, 626), (606, 605, 627, 628), (605, 604, 629, 627), (604, 603, 630, 629), (603, 606, 628, 630), (605, 609, 631, 632), (609, 602, 633, 631), (602, 604, 634, 633), (604, 605, 632, 634), (609, 606, 635, 636), (606, 603, 637, 635), (603, 602, 638, 637), (602, 609, 636, 638), (628, 627, 616, 615), (627, 629, 617, 616), (629, 630, 618, 617), (630, 628, 615, 618), (632, 631, 620, 619), (631, 633, 621, 620), (633, 634, 622, 621), (634, 632, 619, 622), (636, 635, 624, 623), (635, 637, 625, 624), (637, 638, 626, 625), (638, 636, 623, 626), (639, 640, 641, 642), (643, 644, 645, 646), (647, 648, 649, 650), (651, 652, 653, 654), (655, 656, 657, 658), (659, 660, 661, 662), (663, 650, 649, 664), (664, 654, 653, 665), (665, 658, 657, 666), (666, 662, 661, 663), (667, 668, 644, 643), (668, 669, 645, 644), (669, 670, 646, 645), (670, 667, 643, 646), (671, 672, 673, 674), (675, 676, 672, 671), (676, 677, 673, 672), (677, 678, 674, 673), (678, 675, 671, 674), (659, 679, 640), (655, 680, 641), (651, 681, 642), (647, 682, 639), (660, 682, 647), (659, 656, 679), (650, 663, 661), (649, 654, 664), (662, 666, 657), (653, 658, 665), (648, 681, 651), (655, 652, 680), (648, 651, 654, 649), (650, 661, 660, 647), (652, 655, 658, 653), (656, 659, 662, 657), (664, 668, 667, 663), (666, 670, 669, 665), (665, 669, 668, 664), (663, 667, 670, 666), (640, 679, 656), (641, 640, 656, 655), (640, 639, 660, 659), (639, 682, 660), (639, 642, 648, 647), (642, 681, 648), (642, 641, 652, 651), (641, 680, 652), (683, 684, 685, 686), (687, 688, 689, 690), (691, 692, 693, 694), (695, 696, 697, 698), (699, 700, 701, 702), (703, 704, 705, 706), (684, 704, 703, 685), (707, 700, 699, 708), (709, 696, 695, 710), (686, 692, 691, 683), (692, 695, 698, 693), (694, 705, 704, 691), (696, 699, 702, 697), (700, 703, 706, 701), (684, 683, 691, 704), (695, 692, 686, 710), (707, 685, 703, 700), (699, 696, 709, 708), (694, 693, 711), (693, 698, 712, 711), (698, 697, 712), (697, 702, 713, 712), (702, 701, 713), (701, 706, 714, 713), (706, 705, 714), (705, 694, 711, 714), (711, 712, 715, 716), (712, 713, 717, 715), (713, 714, 718, 717), (714, 711, 716, 718), (716, 715, 719, 720), (715, 717, 721, 719), (717, 718, 722, 721), (718, 716, 720, 722), (720, 719, 688, 687), (719, 721, 689, 688), (721, 722, 690, 689), (722, 720, 687, 690), (707, 708, 709, 710), (710, 686, 685, 707)])
me_treasure_box.polygons.foreach_set('material_index', [0, 0, 0, 0, 0, 0, 0, 0, 0, 0, 0, 0, 1, 1, 1, 1, 1, 1, 0, 0, 0, 0, 0, 0, 0, 0, 0, 0, 0, 0, 0, 0, 0, 0, 0, 0, 0, 0, 0, 0, 0, 0, 0, 0, 0, 0, 0, 0, 1, 1, 1, 1, 1, 1, 0, 0, 0, 0, 0, 0, 0, 0, 0, 0, 0, 0, 0, 0, 0, 0, 0, 0, 1, 0, 1, 0, 1, 1, 0, 1, 0, 0, 0, 0, 0, 0, 0, 0, 0, 0, 0, 0, 0, 0, 0, 0, 0, 0, 0, 0, 0, 0, 0, 1, 1, 1, 1, 0, 0, 0, 0, 0, 0, 0, 0, 0, 0, 0, 0, 0, 0, 0, 0, 0, 0, 0, 0, 0, 0, 0, 0, 0, 0, 0, 0, 0, 0, 0, 0, 0, 0, 0, 0, 0, 0, 0, 0, 0, 0, 0, 0, 0, 0, 0, 0, 0, 0, 0, 0, 2, 2, 2, 2, 2, 2, 2, 2, 2, 2, 2, 2, 2, 2, 2, 2, 0, 0, 0, 0, 0, 0, 0, 0, 0, 0, 0, 0, 0, 0, 3, 3, 3, 3, 3, 3, 3, 3, 3, 3, 3, 3, 3, 3, 3, 3, 3, 3, 3, 3, 3, 3, 0, 0, 0, 0, 0, 0, 0, 0, 0, 0, 0, 0, 0, 0, 0, 0, 0, 0, 0, 0, 0, 0, 0, 0, 0, 0, 0, 0, 0, 0, 0, 0, 0, 0, 0, 0, 0, 0, 0, 0, 0, 0, 0, 0, 0, 0, 0, 0, 0, 0, 0, 0, 0, 0, 0, 0, 0, 0, 0, 0, 0, 0, 0, 0, 3, 3, 3, 3, 3, 3, 3, 3, 3, 3, 3, 3, 3, 3, 3, 3, 3, 3, 3, 3, 3, 3, 3, 3, 3, 3, 3, 3, 3, 3, 3, 3, 3, 3, 3, 3, 3, 3, 3, 3, 3, 3, 3, 3, 3, 3, 3, 3, 3, 3, 3, 3, 3, 3, 3, 3, 3, 3, 3, 3, 3, 3, 3, 3, 3, 3, 3, 3, 3, 3, 3, 3, 3, 3, 3, 3, 3, 3, 3, 3, 3, 3, 3, 3, 3, 3, 3, 3, 3, 3, 3, 3, 3, 3, 3, 3, 3, 3, 3, 3, 3, 3, 3, 3, 3, 3, 3, 3, 3, 3, 3, 3, 3, 3, 3, 3, 3, 3, 3, 3, 3, 3, 3, 3, 3, 3, 3, 3, 3, 3, 3, 3, 3, 3, 3, 3, 3, 3, 3, 3, 3, 3, 3, 3, 3, 3, 3, 3, 3, 3, 3, 3, 3, 3, 3, 3, 3, 3, 3, 3, 3, 3, 3, 3, 3, 0, 0, 0, 0, 0, 0, 0, 0, 0, 0, 0, 0, 0, 0, 0, 0, 0, 0, 0, 0, 0, 0, 0, 0, 0, 0, 0, 0, 0, 0, 0, 0, 0, 0, 0, 0, 0, 0, 0, 0, 0, 0, 3, 3, 3, 3, 3, 3, 3, 3, 3, 3, 3, 3, 3, 3, 3, 3, 3, 3, 3, 3, 3, 3, 3, 3, 3, 3, 3, 3, 3, 3, 3, 3, 3, 3, 3, 3, 3, 3, 3, 3, 3, 3, 3, 3, 3, 3, 3, 3, 3, 3, 3, 0, 0, 0, 0, 0, 0, 0, 0, 0, 0, 0, 0, 0, 0, 0, 0, 0, 0, 0, 0, 0, 0, 0, 0, 0, 0, 0, 0, 0, 0, 0, 0, 0, 0, 0, 0, 0, 0, 0, 0, 0, 0, 0, 0, 0, 0, 0, 0, 0, 0, 0, 0, 0, 0, 0, 0, 0, 0, 0, 0, 0, 0, 0, 0, 0, 0, 0, 0, 0, 0, 0, 0, 0, 0, 0, 0, 0, 0, 0, 0, 0, 0, 0, 0, 0, 0, 0, 0, 0, 0, 0, 0, 0, 0, 0, 0, 0, 0, 0, 2, 2, 2, 2, 2, 2, 2, 2, 2, 2, 2, 2, 2, 2, 2, 2, 2, 2, 2, 2, 2, 2, 2, 2, 2, 2, 2, 2, 2, 2, 2, 2, 2, 2, 2, 2, 2, 2, 2, 2, 2, 2, 2, 2, 2, 2, 2, 2, 2, 2, 2, 2, 2, 2, 2, 2, 2, 2, 2, 2, 2, 2, 2, 2, 2, 2, 2, 2, 2, 2, 2, 2, 2, 2, 2, 2, 2, 2, 2, 2, 2, 2, 2, 2, 2, 2, 2])
_uv = me_treasure_box.uv_layers.new(name='UVMap')
_uv.uv.foreach_set('vector', [0.4166, 0.7118, 0.418, 0.758, 0.3831, 0.7591, 0.3818, 0.7134, 0.418, 0.758, 0.4183, 0.8047, 0.3832, 0.8051, 0.3831, 0.7591, 0.4183, 0.8047, 0.4182, 0.8512, 0.3832, 0.8512, 0.3832, 0.8051, 0.4182, 0.8512, 0.4181, 0.8975, 0.3831, 0.8973, 0.3832, 0.8512, 0.4181, 0.8975, 0.4177, 0.9438, 0.3829, 0.9433, 0.3831, 0.8973, 0.4177, 0.9438, 0.4176, 0.9894, 0.3828, 0.9891, 0.3829, 0.9433, 0.1423, 0.7134, 0.1411, 0.7591, 0.1062, 0.758, 0.1075, 0.7118, 0.1411, 0.7591, 0.1409, 0.8051, 0.1059, 0.8047, 0.1062, 0.758, 0.1409, 0.8051, 0.141, 0.8512, 0.1059, 0.8512, 0.1059, 0.8047, 0.141, 0.8512, 0.1411, 0.8973, 0.1061, 0.8975, 0.1059, 0.8512, 0.1411, 0.8973, 0.1413, 0.9433, 0.1064, 0.9438, 0.1061, 0.8975, 0.1413, 0.9433, 0.1414, 0.9891, 0.1066, 0.9894, 0.1064, 0.9438, 0.4615, 0.7199, 0.4977, 0.7395, 0.4975, 0.8805, 0.462, 0.9, 0.4977, 0.7395, 0.5226, 0.7709, 0.5226, 0.8491, 0.4975, 0.8805, 0.03798, 0.7408, 0.0737, 0.7214, 0.07326, 0.8996, 0.03809, 0.8803, 0.01331, 0.7719, 0.03798, 0.7408, 0.03809, 0.8803, 0.01334, 0.8492, 0.004496, 0.8106, 0.01331, 0.7719, 0.01334, 0.8492, 0.5226, 0.8491, 0.5226, 0.7709, 0.5315, 0.81, 0.462, 0.9, 0.4975, 0.8805, 0.5032, 0.8874, 0.4644, 0.9083, 0.4975, 0.8805, 0.5226, 0.8491, 0.5307, 0.853, 0.5032, 0.8874, 0.5226, 0.8491, 0.5315, 0.81, 0.5405, 0.81, 0.5307, 0.853, 0.5315, 0.81, 0.5226, 0.7709, 0.5307, 0.767, 0.5405, 0.81, 0.5226, 0.7709, 0.4977, 0.7395, 0.5034, 0.7326, 0.5307, 0.767, 0.4977, 0.7395, 0.4615, 0.7199, 0.4658, 0.7119, 0.5034, 0.7326, 0.4615, 0.7199, 0.4292, 0.7201, 0.4292, 0.7111, 0.4615, 0.7109, 0.3732, 0.9883, 0.3733, 0.9426, 0.3829, 0.9433, 0.3828, 0.9891, 0.3733, 0.9426, 0.3734, 0.8971, 0.3831, 0.8973, 0.3829, 0.9433, 0.3734, 0.8971, 0.3734, 0.8512, 0.3832, 0.8512, 0.3831, 0.8973, 0.3734, 0.8512, 0.3734, 0.8054, 0.3832, 0.8051, 0.3832, 0.8512, 0.3734, 0.8054, 0.3734, 0.76, 0.3831, 0.7591, 0.3832, 0.8051, 0.3734, 0.76, 0.3709, 0.7134, 0.3818, 0.7134, 0.3831, 0.7591, 0.4302, 0.9007, 0.462, 0.9, 0.4644, 0.9083, 0.4309, 0.9099, 0.1521, 0.7134, 0.1508, 0.76, 0.1411, 0.7591, 0.1423, 0.7134, 0.1508, 0.76, 0.1507, 0.8054, 0.1409, 0.8051, 0.1411, 0.7591, 0.1507, 0.8054, 0.1508, 0.8512, 0.141, 0.8512, 0.1409, 0.8051, 0.1508, 0.8512, 0.1508, 0.8971, 0.1411, 0.8973, 0.141, 0.8512, 0.1508, 0.8971, 0.1508, 0.9426, 0.1413, 0.9433, 0.1411, 0.8973, 0.1508, 0.9426, 0.151, 0.9883, 0.1414, 0.9891, 0.1413, 0.9433, 0.1058, 0.7216, 0.0737, 0.7214, 0.07373, 0.7125, 0.1057, 0.7127, 0.0737, 0.7214, 0.03798, 0.7408, 0.03226, 0.734, 0.06945, 0.7136, 0.03798, 0.7408, 0.01331, 0.7719, 0.00526, 0.768, 0.03226, 0.734, 0.01331, 0.7719, 0.004496, 0.8106, -0.00442, 0.8106, 0.00526, 0.768, 0.004496, 0.8106, 0.01334, 0.8492, 0.005327, 0.8531, -0.00442, 0.8106, 0.01334, 0.8492, 0.03809, 0.8803, 0.03249, 0.8871, 0.005327, 0.8531, 0.03809, 0.8803, 0.07326, 0.8996, 0.07091, 0.9078, 0.03249, 0.8871, 0.07326, 0.8996, 0.1047, 0.9002, 0.104, 0.9094, 0.07091, 0.9078, 0.4302, 0.9007, 0.4292, 0.7201, 0.4615, 0.7199, 0.462, 0.9, 0.3734, 0.76, 0.1508, 0.76, 0.1521, 0.7134, 0.3709, 0.7134, 0.3734, 0.8054, 0.1507, 0.8054, 0.1508, 0.76, 0.3734, 0.76, 0.3734, 0.8512, 0.1508, 0.8512, 0.1507, 0.8054, 0.3734, 0.8054, 0.3734, 0.8971, 0.1508, 0.8971, 0.1508, 0.8512, 0.3734, 0.8512, 0.3733, 0.9426, 0.1508, 0.9426, 0.1508, 0.8971, 0.3734, 0.8971, 0.3732, 0.9883, 0.151, 0.9883, 0.1508, 0.9426, 0.3733, 0.9426, 0.35, 0.6648, 0.1717, 0.6648, 0.1717, 0.5131, 0.35, 0.5131, 0.1047, 0.9002, 0.07326, 0.8996, 0.0737, 0.7214, 0.1058, 0.7216, 0.1528, 0.4657, 0.369, 0.4657, 0.35, 0.4847, 0.1717, 0.4847, 0.3974, 0.4942, 0.3974, 0.6837, 0.3785, 0.6648, 0.3785, 0.5131, 0.3709, 0.7134, 0.1521, 0.7134, 0.1717, 0.6932, 0.35, 0.6932, 0.1243, 0.6837, 0.1243, 0.4942, 0.1433, 0.5131, 0.1433, 0.6648, 0.1717, 0.4847, 0.35, 0.4847, 0.35, 0.5131, 0.1717, 0.5131, 0.3785, 0.5131, 0.3785, 0.6648, 0.35, 0.6648, 0.35, 0.5131, 0.35, 0.6932, 0.1717, 0.6932, 0.1717, 0.6648, 0.35, 0.6648, 0.1433, 0.6648, 0.1433, 0.5131, 0.1717, 0.5131, 0.1717, 0.6648, 0.3732, 0.9883, 0.3828, 0.9891, 0.3821, 0.9938, 0.3828, 0.9891, 0.4176, 0.9894, 0.4175, 0.994, 0.3821, 0.9938, 0.4658, 0.7119, 0.4615, 0.7199, 0.4615, 0.7109, 0.0737, 0.7214, 0.06945, 0.7136, 0.07373, 0.7125, 0.1066, 0.9894, 0.1414, 0.9891, 0.1421, 0.9938, 0.1067, 0.994, 0.1414, 0.9891, 0.151, 0.9883, 0.1421, 0.9938, 0.01947, 0.215, 0.01947, 0.03764, 0.05128, 0.03764, 0.05128, 0.215, 0.7226, 0.6495, 0.7544, 0.6495, 0.7544, 0.8268, 0.7226, 0.8268, 0.5913, 0.02869, 0.6318, 0.02869, 0.6318, 0.1978, 0.5913, 0.1978, 0.05604, 0.2668, 0.2667, 0.2668, 0.2667, 0.419, 0.05604, 0.419, 0.5266, 0.02849, 0.5266, 0.06824, 0.3604, 0.06824, 0.3604, 0.02849, 0.7422, 0.2522, 0.9528, 0.2522, 0.9528, 0.4044, 0.7422, 0.4044, 0.05128, 0.03764, 0.2537, 0.03764, 0.2537, 0.215, 0.05128, 0.215, 0.5381, 0.4782, 0.7011, 0.4785, 0.7008, 0.617, 0.5379, 0.6167, 0.6669, 0.04001, 0.9012, 0.04001, 0.9012, 0.1569, 0.6669, 0.1569, 0.5271, 0.3725, 0.5271, 0.4128, 0.3586, 0.4128, 0.3586, 0.3725, 0.5155, 0.1039, 0.5155, 0.3364, 0.395, 0.3364, 0.395, 0.1039, 0.2537, 0.03764, 0.2855, 0.03764, 0.2855, 0.215, 0.2537, 0.215, 0.9568, 0.6495, 0.9886, 0.6495, 0.9886, 0.8268, 0.9568, 0.8268, 0.9382, 0.02754, 0.9789, 0.02754, 0.9789, 0.1977, 0.9382, 0.1977, 0.7544, 0.6495, 0.7226, 0.6495, 0.7226, 0.6406, 0.7544, 0.6406, 0.9762, 0.4161, 0.9762, 0.2405, 0.9879, 0.2405, 0.9879, 0.4161, 0.01947, 0.215, 0.05128, 0.215, 0.05128, 0.2239, 0.01947, 0.2239, 0.6438, 0.02872, 0.6438, 0.1977, 0.6318, 0.1978, 0.6318, 0.02869, 0.9568, 0.8268, 0.9886, 0.8268, 0.9886, 0.8357, 0.9568, 0.8357, 0.2901, 0.4307, 0.2901, 0.2551, 0.3018, 0.2551, 0.3018, 0.4307, 0.2855, 0.03764, 0.2537, 0.03764, 0.2537, 0.02877, 0.2855, 0.02877, 0.5267, 0.08056, 0.3598, 0.08053, 0.3604, 0.06824, 0.5266, 0.06824, 0.05128, 0.03764, 0.01947, 0.03764, 0.01947, 0.02877, 0.05128, 0.02877, 0.7188, 0.2405, 0.7188, 0.4161, 0.7071, 0.4161, 0.7071, 0.2405, 0.7226, 0.8268, 0.7544, 0.8268, 0.7544, 0.8357, 0.7226, 0.8357, 0.3589, 0.3599, 0.5269, 0.3599, 0.5271, 0.3725, 0.3586, 0.3725, 0.2537, 0.215, 0.2855, 0.215, 0.2855, 0.2239, 0.2537, 0.2239, 0.03264, 0.2551, 0.03264, 0.4307, 0.02094, 0.4307, 0.02094, 0.2551, 0.9886, 0.6495, 0.9568, 0.6495, 0.9568, 0.6406, 0.9886, 0.6406, 0.9253, 0.1976, 0.9253, 0.02815, 0.9382, 0.02754, 0.9382, 0.1977, 0.7544, 0.6495, 0.9568, 0.6495, 0.939, 0.6672, 0.7721, 0.6672, 0.9568, 0.6495, 0.9568, 0.8268, 0.939, 0.8091, 0.939, 0.6672, 0.9568, 0.8268, 0.7544, 0.8268, 0.7721, 0.8091, 0.939, 0.8091, 0.7544, 0.8268, 0.7544, 0.6495, 0.7721, 0.6672, 0.7721, 0.8091, 0.5383, 0.3744, 0.7012, 0.3747, 0.7011, 0.4785, 0.5381, 0.4782, 0.8049, 0.4787, 0.8047, 0.6172, 0.7008, 0.617, 0.7011, 0.4785, 0.7006, 0.7208, 0.5377, 0.7206, 0.5379, 0.6167, 0.7008, 0.617, 0.434, 0.6165, 0.4343, 0.478, 0.5381, 0.4782, 0.5379, 0.6167, 0.04434, 0.2434, 0.2784, 0.2434, 0.2667, 0.2551, 0.05604, 0.2551, 0.2901, 0.2551, 0.2901, 0.4307, 0.2784, 0.419, 0.2784, 0.2668, 0.2784, 0.4424, 0.04434, 0.4424, 0.05604, 0.4307, 0.2667, 0.4307, 0.03264, 0.4307, 0.03264, 0.2551, 0.04434, 0.2668, 0.04434, 0.419, 0.7305, 0.2288, 0.9645, 0.2288, 0.9528, 0.2405, 0.7422, 0.2405, 0.9762, 0.2405, 0.9762, 0.4161, 0.9645, 0.4044, 0.9645, 0.2522, 0.9645, 0.4277, 0.7305, 0.4277, 0.7422, 0.416, 0.9528, 0.416, 0.7188, 0.4161, 0.7188, 0.2405, 0.7305, 0.2522, 0.7305, 0.4044, 0.05604, 0.2551, 0.2667, 0.2551, 0.2667, 0.2668, 0.05604, 0.2668, 0.2784, 0.2668, 0.2784, 0.419, 0.2667, 0.419, 0.2667, 0.2668, 0.2667, 0.4307, 0.05604, 0.4307, 0.05604, 0.419, 0.2667, 0.419, 0.04434, 0.419, 0.04434, 0.2668, 0.05604, 0.2668, 0.05604, 0.419, 0.7422, 0.2405, 0.9528, 0.2405, 0.9528, 0.2522, 0.7422, 0.2522, 0.9645, 0.2522, 0.9645, 0.4044, 0.9528, 0.4044, 0.9528, 0.2522, 0.9528, 0.416, 0.7422, 0.416, 0.7422, 0.4044, 0.9528, 0.4044, 0.7305, 0.4044, 0.7305, 0.2522, 0.7422, 0.2522, 0.7422, 0.4044, 0.9124, 0.2087, 0.6557, 0.2087, 0.6669, 0.1681, 0.9012, 0.1681, 0.6438, 0.1977, 0.6438, 0.02872, 0.6557, 0.04001, 0.6557, 0.1569, 0.6557, 0.01751, 0.9124, 0.01751, 0.9012, 0.02876, 0.6669, 0.02876, 0.9253, 0.02815, 0.9253, 0.1976, 0.9124, 0.1569, 0.9124, 0.04001, 0.9012, 0.1681, 0.6669, 0.1681, 0.6669, 0.1569, 0.9012, 0.1569, 0.6557, 0.1569, 0.6557, 0.04001, 0.6669, 0.04001, 0.6669, 0.1569, 0.6669, 0.02876, 0.9012, 0.02876, 0.9012, 0.04001, 0.6669, 0.04001, 0.9124, 0.04001, 0.9124, 0.1569, 0.9012, 0.1569, 0.9012, 0.04001, 0.5373, 0.09268, 0.5373, 0.3476, 0.5262, 0.3364, 0.5262, 0.1038, 0.5269, 0.3599, 0.3589, 0.3599, 0.3949, 0.3474, 0.5156, 0.3474, 0.3487, 0.3476, 0.3487, 0.09268, 0.3842, 0.1038, 0.3842, 0.3364, 0.3598, 0.08053, 0.5267, 0.08056, 0.5156, 0.09288, 0.3949, 0.09286, 0.5262, 0.1038, 0.5262, 0.3364, 0.5155, 0.3364, 0.5155, 0.1039, 0.5156, 0.3474, 0.3949, 0.3474, 0.395, 0.3364, 0.5155, 0.3364, 0.3842, 0.3364, 0.3842, 0.1038, 0.395, 0.1039, 0.395, 0.3364, 0.3949, 0.09286, 0.5156, 0.09288, 0.5155, 0.1039, 0.395, 0.1039, 0.575, 0.7293, 0.6451, 0.7293, 0.6451, 0.7489, 0.575, 0.7489, 0.6685, 0.8822, 0.649, 0.8822, 0.649, 0.8454, 0.6458, 0.9285, 0.5757, 0.9285, 0.5757, 0.909, 0.6458, 0.909, 0.5536, 0.7749, 0.5731, 0.7749, 0.5731, 0.8117, 0.6458, 0.909, 0.5757, 0.909, 0.5874, 0.8664, 0.6341, 0.8664, 0.649, 0.7749, 0.649, 0.8117, 0.6373, 0.8175, 0.5848, 0.8395, 0.5731, 0.8454, 0.5731, 0.8117, 0.5848, 0.8175, 0.6373, 0.8175, 0.649, 0.8117, 0.649, 0.8454, 0.6373, 0.8395, 0.6341, 0.8664, 0.5874, 0.8664, 0.5874, 0.842, 0.6341, 0.842, 0.5848, 0.8395, 0.5848, 0.8175, 0.6092, 0.8175, 0.6092, 0.8395, 0.5868, 0.7915, 0.6334, 0.7915, 0.6334, 0.8159, 0.5868, 0.8159, 0.6373, 0.8175, 0.6373, 0.8395, 0.6129, 0.8395, 0.6129, 0.8175, 0.5731, 0.8822, 0.5731, 0.8454, 0.5848, 0.8395, 0.5848, 0.8175, 0.5731, 0.8117, 0.5731, 0.7749, 0.6334, 0.7915, 0.5868, 0.7915, 0.575, 0.7489, 0.6451, 0.7489, 0.6373, 0.8395, 0.649, 0.8454, 0.649, 0.8822, 0.5731, 0.8117, 0.5731, 0.8454, 0.5536, 0.8822, 0.5536, 0.7749, 0.5731, 0.8454, 0.5731, 0.8822, 0.5536, 0.8822, 0.649, 0.8117, 0.649, 0.7749, 0.6685, 0.7749, 0.649, 0.8454, 0.649, 0.8117, 0.6685, 0.7749, 0.6685, 0.8822, 0.6434, 0.9598, 0.6534, 0.9837, 0.6676, 0.9699, 0.6676, 0.9488, 0.6531, 0.9358, 0.6333, 0.9359, 0.6676, 0.9488, 0.6676, 0.9072, 0.7764, 0.9072, 0.7764, 0.9488, 0.6676, 0.9072, 0.6676, 0.9276, 0.7764, 0.9276, 0.7764, 0.9072, 0.6676, 0.9276, 0.6676, 0.9488, 0.7764, 0.9488, 0.7764, 0.9276, 0.6676, 0.9488, 0.6676, 0.9699, 0.7764, 0.9699, 0.7764, 0.9488, 0.6676, 0.9699, 0.6676, 0.9904, 0.7764, 0.9904, 0.7764, 0.9699, 0.6676, 0.9904, 0.6676, 0.9488, 0.7764, 0.9488, 0.7764, 0.9904, 0.8016, 0.9599, 0.812, 0.9354, 0.7917, 0.9352, 0.7764, 0.9488, 0.7764, 0.9699, 0.7912, 0.9844, 0.8238, 0.9612, 0.833, 0.9842, 0.8459, 0.9712, 0.8459, 0.9506, 0.8324, 0.938, 0.8146, 0.9383, 0.8459, 0.9506, 0.8459, 0.91, 0.9591, 0.91, 0.9591, 0.9506, 0.8459, 0.91, 0.8459, 0.9299, 0.9591, 0.9299, 0.9591, 0.91, 0.8459, 0.9299, 0.8459, 0.9506, 0.9591, 0.9506, 0.9591, 0.9299, 0.8459, 0.9506, 0.8459, 0.9712, 0.9591, 0.9712, 0.9591, 0.9506, 0.8459, 0.9712, 0.8459, 0.9911, 0.9591, 0.9911, 0.9591, 0.9712, 0.8459, 0.9911, 0.8459, 0.9506, 0.9591, 0.9506, 0.9591, 0.9911, 0.9823, 0.9608, 0.9914, 0.9365, 0.9727, 0.9366, 0.9591, 0.9506, 0.9591, 0.9712, 0.9731, 0.9851, 1.0, 0.0, 1.0, 1.0, 0.0, 1.0, 0.0, 0.0, 0.0, 0.0, 1.0, 0.0, 1.0, 1.0, 0.0, 1.0, 0.0, 0.0, 1.0, 0.0, 1.0, 1.0, 0.0, 1.0, 0.0, 0.0, 1.0, 0.0, 1.0, 1.0, 0.0, 1.0, 0.0, 0.0, 1.0, 0.0, 1.0, 1.0, 0.0, 1.0, 0.0, 0.0, 1.0, 0.0, 1.0, 1.0, 0.0, 1.0, 0.0, 0.0, 1.0, 0.0, 1.0, 0.0, 0.0, 0.0, 1.0, 0.0, 1.0, 1.0, 1.0, 1.0, 1.0, 0.0, 1.0, 1.0, 0.0, 1.0, 0.0, 1.0, 1.0, 1.0, 0.0, 1.0, 0.0, 0.0, 0.0, 0.0, 0.0, 1.0, 0.0, 0.0, 1.0, 0.0, 1.0, 0.0, 0.0, 0.0, 1.0, 0.0, 1.0, 1.0, 1.0, 1.0, 1.0, 0.0, 1.0, 1.0, 0.0, 1.0, 0.0, 1.0, 1.0, 1.0, 0.0, 1.0, 0.0, 0.0, 0.0, 0.0, 0.0, 1.0, 0.25, 0.0, 0.6667, 0.0, 0.9167, 0.0, 0.75, 0.0, 0.75, 0.0, 0.9167, 0.0, 0.9167, 1.0, 0.75, 1.0, -0.08333, 0.0, 0.08333, 0.0, 0.08333, 1.0, -0.08333, 1.0, 0.08333, 0.0, 0.25, 0.0, 0.25, 1.0, 0.08333, 1.0, 0.25, 0.0, 0.4167, 0.0, 0.4167, 1.0, 0.25, 1.0, 0.4167, 0.0, 0.5833, 0.0, 0.5833, 1.0, 0.4167, 1.0, 0.5833, 0.0, 0.75, 0.0, 0.75, 1.0, 0.5833, 1.0, 0.75, 1.0, 0.9167, 1.0, 0.6667, 1.0, 0.25, 1.0, 0.9167, 0.0, 0.75, 0.0, 0.75, 0.0, 0.9167, 0.0, 0.75, 0.0, 0.3333, 0.0, 0.3333, 0.0, 0.75, 0.0, 0.3333, 0.0, 0.08333, 0.0, 0.08333, 0.0, 0.3333, 0.0, 0.08333, 0.0, 0.25, 0.0, 0.25, 0.0, 0.08333, 0.0, 0.25, 0.0, 0.6667, 0.0, 0.6667, 0.0, 0.25, 0.0, 0.6667, 0.0, 0.9167, 0.0, 0.9167, 0.0, 0.6667, 0.0, 0.75, 1.0, 0.9167, 1.0, 0.9167, 1.0, 0.75, 1.0, 0.9167, 1.0, 0.6667, 1.0, 0.6667, 1.0, 0.9167, 1.0, 0.6667, 1.0, 0.25, 1.0, 0.25, 1.0, 0.6667, 1.0, 0.25, 1.0, 0.08333, 1.0, 0.08333, 1.0, 0.25, 1.0, 0.08333, 1.0, 0.5833, 1.0, 0.5833, 1.0, 0.08333, 1.0, 0.5833, 1.0, 0.75, 1.0, 0.75, 1.0, 0.5833, 1.0, 0.25, 1.0, 0.08333, 1.0, 0.5833, 1.0, 0.75, 1.0, 0.75, 0.0, 0.3333, 0.0, 0.08333, 0.0, 0.25, 0.0, 0.75, 0.0, 0.85, 0.0, 0.85, 0.0, 0.75, 0.0, 0.85, 0.0, 0.95, 0.0, 0.95, 0.0, 0.85, 0.0, -0.05, 0.0, 0.05, 0.0, 0.05, 0.0, -0.05, 0.0, 0.05, 0.0, 0.15, 0.0, 0.15, 0.0, 0.05, 0.0, 0.15, 0.0, 0.25, 0.0, 0.25, 0.0, 0.15, 0.0, 0.25, 0.0, 0.35, 0.0, 0.35, 0.0, 0.25, 0.0, 0.35, 0.0, 0.45, 0.0, 0.45, 0.0, 0.35, 0.0, 0.45, 0.0, 0.55, 0.0, 0.55, 0.0, 0.45, 0.0, 0.55, 0.0, 0.65, 0.0, 0.65, 0.0, 0.55, 0.0, 0.65, 0.0, 0.75, 0.0, 0.75, 0.0, 0.65, 0.0, 0.75, 0.0, 0.85, 0.0, 0.85, 1.0, 0.75, 1.0, 0.85, 0.0, 0.95, 0.0, 0.95, 1.0, 0.85, 1.0, -0.05, 0.0, 0.05, 0.0, 0.05, 1.0, -0.05, 1.0, 0.05, 0.0, 0.15, 0.0, 0.15, 1.0, 0.05, 1.0, 0.15, 0.0, 0.25, 0.0, 0.25, 1.0, 0.15, 1.0, 0.25, 0.0, 0.35, 0.0, 0.35, 1.0, 0.25, 1.0, 0.35, 0.0, 0.45, 0.0, 0.45, 1.0, 0.35, 1.0, 0.45, 0.0, 0.55, 0.0, 0.55, 1.0, 0.45, 1.0, 0.55, 0.0, 0.65, 0.0, 0.65, 1.0, 0.55, 1.0, 0.65, 0.0, 0.75, 0.0, 0.75, 1.0, 0.65, 1.0, 0.75, 1.0, 0.85, 1.0, 0.85, 1.0, 0.75, 1.0, 0.85, 1.0, 0.95, 1.0, 0.95, 1.0, 0.85, 1.0, -0.05, 1.0, 0.05, 1.0, 0.05, 1.0, -0.05, 1.0, 0.05, 1.0, 0.15, 1.0, 0.15, 1.0, 0.05, 1.0, 0.15, 1.0, 0.25, 1.0, 0.25, 1.0, 0.15, 1.0, 0.25, 1.0, 0.35, 1.0, 0.35, 1.0, 0.25, 1.0, 0.35, 1.0, 0.45, 1.0, 0.45, 1.0, 0.35, 1.0, 0.45, 1.0, 0.55, 1.0, 0.55, 1.0, 0.45, 1.0, 0.55, 1.0, 0.65, 1.0, 0.65, 1.0, 0.55, 1.0, 0.65, 1.0, 0.75, 1.0, 0.75, 1.0, 0.65, 1.0, 0.75, 1.0, 0.85, 1.0, 0.85, 1.0, 0.75, 1.0, 0.85, 1.0, 0.85, 1.0, 0.85, 1.0, 0.85, 1.0, 0.85, 1.0, 0.75, 1.0, 0.75, 1.0, 0.85, 1.0, 0.75, 1.0, 0.75, 1.0, 0.75, 1.0, 0.75, 1.0, -0.05, 1.0, 0.05, 1.0, 0.05, 1.0, -0.05, 1.0, 0.05, 1.0, 0.05, 1.0, 0.05, 1.0, 0.05, 1.0, 0.05, 1.0, -0.05, 1.0, -0.05, 1.0, 0.05, 1.0, -0.05, 1.0, -0.05, 1.0, -0.05, 1.0, -0.05, 1.0, 0.15, 1.0, 0.25, 1.0, 0.25, 1.0, 0.15, 1.0, 0.25, 1.0, 0.25, 1.0, 0.25, 1.0, 0.25, 1.0, 0.25, 1.0, 0.15, 1.0, 0.15, 1.0, 0.25, 1.0, 0.15, 1.0, 0.15, 1.0, 0.15, 1.0, 0.15, 1.0, 0.35, 1.0, 0.45, 1.0, 0.45, 1.0, 0.35, 1.0, 0.45, 1.0, 0.45, 1.0, 0.45, 1.0, 0.45, 1.0, 0.45, 1.0, 0.35, 1.0, 0.35, 1.0, 0.45, 1.0, 0.35, 1.0, 0.35, 1.0, 0.35, 1.0, 0.35, 1.0, 0.55, 1.0, 0.65, 1.0, 0.65, 1.0, 0.55, 1.0, 0.65, 1.0, 0.65, 1.0, 0.65, 1.0, 0.65, 1.0, 0.65, 1.0, 0.55, 1.0, 0.55, 1.0, 0.65, 1.0, 0.55, 1.0, 0.55, 1.0, 0.55, 1.0, 0.55, 1.0, 0.75, 0.0, 0.65, 0.0, 0.65, 1.0, 0.75, 1.0, 0.65, 0.0, 0.55, 0.0, 0.55, 1.0, 0.65, 1.0, 0.55, 0.0, 0.45, 0.0, 0.45, 1.0, 0.55, 1.0, 0.45, 0.0, 0.35, 0.0, 0.35, 1.0, 0.45, 1.0, 0.35, 0.0, 0.25, 0.0, 0.25, 1.0, 0.35, 1.0, 0.25, 0.0, 0.15, 0.0, 0.15, 1.0, 0.25, 1.0, 0.15, 0.0, 0.05, 0.0, 0.05, 1.0, 0.15, 1.0, 0.05, 0.0, -0.05, 0.0, -0.05, 1.0, 0.05, 1.0, 0.95, 0.0, 0.85, 0.0, 0.85, 1.0, 0.95, 1.0, 0.85, 0.0, 0.75, 0.0, 0.75, 1.0, 0.85, 1.0, 0.45, 0.0, 0.55, 0.0, 0.55, 0.0, 0.45, 0.0, 0.55, 0.0, 0.55, 0.0, 0.55, 0.0, 0.55, 0.0, 0.55, 0.0, 0.45, 0.0, 0.45, 0.0, 0.55, 0.0, 0.45, 0.0, 0.45, 0.0, 0.45, 0.0, 0.45, 0.0, 0.5, 0.5, 1.0, 0.5, 0.6545, 0.9755, 0.5, 0.5, 0.6545, 0.9755, 0.09549, 0.7939, 0.5, 0.5, 0.09549, 0.7939, 0.09549, 0.2061, 0.5, 0.5, 0.09549, 0.2061, 0.6545, 0.02447, 0.5, 0.5, 0.6545, 0.02447, 1.0, 0.5, 0.0, 1.0, 0.0, 0.0, 0.2, 0.0, 0.2, 1.0, 0.2, 1.0, 0.2, 0.0, 0.4, 0.0, 0.4, 1.0, 0.4, 1.0, 0.4, 0.0, 0.6, 0.0, 0.6, 1.0, 0.6, 1.0, 0.6, 0.0, 0.8, 0.0, 0.8, 1.0, 0.8, 1.0, 0.8, 0.0, 1.0, 0.0, 1.0, 1.0, 1.0, 0.5, 0.5, 0.5, 0.6545, 0.9755, 0.6545, 0.9755, 0.5, 0.5, 0.09549, 0.7939, 0.09549, 0.7939, 0.5, 0.5, 0.09549, 0.2061, 0.09549, 0.2061, 0.5, 0.5, 0.6545, 0.02447, 0.6545, 0.02447, 0.5, 0.5, 1.0, 0.5, 0.5, 0.5, 1.0, 0.5, 0.6545, 0.9755, 0.5, 0.5, 0.6545, 0.9755, 0.09549, 0.7939, 0.5, 0.5, 0.09549, 0.7939, 0.09549, 0.2061, 0.5, 0.5, 0.09549, 0.2061, 0.6545, 0.02447, 0.5, 0.5, 0.6545, 0.02447, 1.0, 0.5, 0.0, 1.0, 0.0, 0.5, 0.2, 0.5, 0.2, 1.0, 0.2, 1.0, 0.2, 0.5, 0.4, 0.5, 0.4, 1.0, 0.4, 1.0, 0.4, 0.5, 0.6, 0.5, 0.6, 1.0, 0.6, 1.0, 0.6, 0.5, 0.8, 0.5, 0.8, 1.0, 0.8, 1.0, 0.8, 0.5, 1.0, 0.5, 1.0, 1.0, 0.0, 0.5, 0.0, 0.0, 0.2, 0.0, 0.2, 0.5, 0.2, 0.5, 0.2, 0.0, 0.4, 0.0, 0.4, 0.5, 0.4, 0.5, 0.4, 0.0, 0.6, 0.0, 0.6, 0.5, 0.6, 0.5, 0.6, 0.0, 0.8, 0.0, 0.8, 0.5, 0.8, 0.5, 0.8, 0.0, 1.0, 0.0, 1.0, 0.5, 0.5, 0.5, 1.0, 0.5, 0.6545, 0.9755, 0.5, 0.5, 0.6545, 0.9755, 0.09549, 0.7939, 0.5, 0.5, 0.09549, 0.7939, 0.09549, 0.2061, 0.5, 0.5, 0.09549, 0.2061, 0.6545, 0.02447, 0.5, 0.5, 0.6545, 0.02447, 1.0, 0.5, 0.0, 1.0, 0.0, 0.5, 0.2, 0.5, 0.2, 1.0, 0.2, 1.0, 0.2, 0.5, 0.4, 0.5, 0.4, 1.0, 0.4, 1.0, 0.4, 0.5, 0.6, 0.5, 0.6, 1.0, 0.6, 1.0, 0.6, 0.5, 0.8, 0.5, 0.8, 1.0, 0.8, 1.0, 0.8, 0.5, 1.0, 0.5, 1.0, 1.0, 0.0, 0.5, 0.0, 0.0, 0.2, 0.0, 0.2, 0.5, 0.2, 0.5, 0.2, 0.0, 0.4, 0.0, 0.4, 0.5, 0.4, 0.5, 0.4, 0.0, 0.6, 0.0, 0.6, 0.5, 0.6, 0.5, 0.6, 0.0, 0.8, 0.0, 0.8, 0.5, 0.8, 0.5, 0.8, 0.0, 1.0, 0.0, 1.0, 0.5, 0.5, 0.5, 1.0, 0.5, 0.6545, 0.9755, 0.5, 0.5, 0.6545, 0.9755, 0.09549, 0.7939, 0.5, 0.5, 0.09549, 0.7939, 0.09549, 0.2061, 0.5, 0.5, 0.09549, 0.2061, 0.6545, 0.02447, 0.5, 0.5, 0.6545, 0.02447, 1.0, 0.5, 0.0, 1.0, 0.0, 0.5, 0.2, 0.5, 0.2, 1.0, 0.2, 1.0, 0.2, 0.5, 0.4, 0.5, 0.4, 1.0, 0.4, 1.0, 0.4, 0.5, 0.6, 0.5, 0.6, 1.0, 0.6, 1.0, 0.6, 0.5, 0.8, 0.5, 0.8, 1.0, 0.8, 1.0, 0.8, 0.5, 1.0, 0.5, 1.0, 1.0, 0.0, 0.5, 0.0, 0.0, 0.2, 0.0, 0.2, 0.5, 0.2, 0.5, 0.2, 0.0, 0.4, 0.0, 0.4, 0.5, 0.4, 0.5, 0.4, 0.0, 0.6, 0.0, 0.6, 0.5, 0.6, 0.5, 0.6, 0.0, 0.8, 0.0, 0.8, 0.5, 0.8, 0.5, 0.8, 0.0, 1.0, 0.0, 1.0, 0.5, 0.5, 0.5, 1.0, 0.5, 0.6545, 0.9755, 0.5, 0.5, 0.6545, 0.9755, 0.09549, 0.7939, 0.5, 0.5, 0.09549, 0.7939, 0.09549, 0.2061, 0.5, 0.5, 0.09549, 0.2061, 0.6545, 0.02447, 0.5, 0.5, 0.6545, 0.02447, 1.0, 0.5, 0.0, 1.0, 0.0, 0.5, 0.2, 0.5, 0.2, 1.0, 0.2, 1.0, 0.2, 0.5, 0.4, 0.5, 0.4, 1.0, 0.4, 1.0, 0.4, 0.5, 0.6, 0.5, 0.6, 1.0, 0.6, 1.0, 0.6, 0.5, 0.8, 0.5, 0.8, 1.0, 0.8, 1.0, 0.8, 0.5, 1.0, 0.5, 1.0, 1.0, 0.0, 0.5, 0.0, 0.0, 0.2, 0.0, 0.2, 0.5, 0.2, 0.5, 0.2, 0.0, 0.4, 0.0, 0.4, 0.5, 0.4, 0.5, 0.4, 0.0, 0.6, 0.0, 0.6, 0.5, 0.6, 0.5, 0.6, 0.0, 0.8, 0.0, 0.8, 0.5, 0.8, 0.5, 0.8, 0.0, 1.0, 0.0, 1.0, 0.5, 0.5, 0.5, 1.0, 0.5, 0.6545, 0.9755, 0.5, 0.5, 0.6545, 0.9755, 0.09549, 0.7939, 0.5, 0.5, 0.09549, 0.7939, 0.09549, 0.2061, 0.5, 0.5, 0.09549, 0.2061, 0.6545, 0.02447, 0.5, 0.5, 0.6545, 0.02447, 1.0, 0.5, 0.0, 1.0, 0.0, 0.5, 0.2, 0.5, 0.2, 1.0, 0.2, 1.0, 0.2, 0.5, 0.4, 0.5, 0.4, 1.0, 0.4, 1.0, 0.4, 0.5, 0.6, 0.5, 0.6, 1.0, 0.6, 1.0, 0.6, 0.5, 0.8, 0.5, 0.8, 1.0, 0.8, 1.0, 0.8, 0.5, 1.0, 0.5, 1.0, 1.0, 0.0, 0.5, 0.0, 0.0, 0.2, 0.0, 0.2, 0.5, 0.2, 0.5, 0.2, 0.0, 0.4, 0.0, 0.4, 0.5, 0.4, 0.5, 0.4, 0.0, 0.6, 0.0, 0.6, 0.5, 0.6, 0.5, 0.6, 0.0, 0.8, 0.0, 0.8, 0.5, 0.8, 0.5, 0.8, 0.0, 1.0, 0.0, 1.0, 0.5, 0.5, 0.5, 1.0, 0.5, 0.6545, 0.9755, 0.5, 0.5, 0.6545, 0.9755, 0.09549, 0.7939, 0.5, 0.5, 0.09549, 0.7939, 0.09549, 0.2061, 0.5, 0.5, 0.09549, 0.2061, 0.6545, 0.02447, 0.5, 0.5, 0.6545, 0.02447, 1.0, 0.5, 0.0, 1.0, 0.0, 0.5, 0.2, 0.5, 0.2, 1.0, 0.2, 1.0, 0.2, 0.5, 0.4, 0.5, 0.4, 1.0, 0.4, 1.0, 0.4, 0.5, 0.6, 0.5, 0.6, 1.0, 0.6, 1.0, 0.6, 0.5, 0.8, 0.5, 0.8, 1.0, 0.8, 1.0, 0.8, 0.5, 1.0, 0.5, 1.0, 1.0, 0.0, 0.5, 0.0, 0.0, 0.2, 0.0, 0.2, 0.5, 0.2, 0.5, 0.2, 0.0, 0.4, 0.0, 0.4, 0.5, 0.4, 0.5, 0.4, 0.0, 0.6, 0.0, 0.6, 0.5, 0.6, 0.5, 0.6, 0.0, 0.8, 0.0, 0.8, 0.5, 0.8, 0.5, 0.8, 0.0, 1.0, 0.0, 1.0, 0.5, 0.5, 0.5, 1.0, 0.5, 0.6545, 0.9755, 0.5, 0.5, 0.6545, 0.9755, 0.09549, 0.7939, 0.5, 0.5, 0.09549, 0.7939, 0.09549, 0.2061, 0.5, 0.5, 0.09549, 0.2061, 0.6545, 0.02447, 0.5, 0.5, 0.6545, 0.02447, 1.0, 0.5, 0.0, 1.0, 0.0, 0.5, 0.2, 0.5, 0.2, 1.0, 0.2, 1.0, 0.2, 0.5, 0.4, 0.5, 0.4, 1.0, 0.4, 1.0, 0.4, 0.5, 0.6, 0.5, 0.6, 1.0, 0.6, 1.0, 0.6, 0.5, 0.8, 0.5, 0.8, 1.0, 0.8, 1.0, 0.8, 0.5, 1.0, 0.5, 1.0, 1.0, 0.0, 0.5, 0.0, 0.0, 0.2, 0.0, 0.2, 0.5, 0.2, 0.5, 0.2, 0.0, 0.4, 0.0, 0.4, 0.5, 0.4, 0.5, 0.4, 0.0, 0.6, 0.0, 0.6, 0.5, 0.6, 0.5, 0.6, 0.0, 0.8, 0.0, 0.8, 0.5, 0.8, 0.5, 0.8, 0.0, 1.0, 0.0, 1.0, 0.5, 0.5, 0.5, 1.0, 0.5, 0.6545, 0.9755, 0.5, 0.5, 0.6545, 0.9755, 0.09549, 0.7939, 0.5, 0.5, 0.09549, 0.7939, 0.09549, 0.2061, 0.5, 0.5, 0.09549, 0.2061, 0.6545, 0.02447, 0.5, 0.5, 0.6545, 0.02447, 1.0, 0.5, 0.0, 1.0, 0.0, 0.5, 0.2, 0.5, 0.2, 1.0, 0.2, 1.0, 0.2, 0.5, 0.4, 0.5, 0.4, 1.0, 0.4, 1.0, 0.4, 0.5, 0.6, 0.5, 0.6, 1.0, 0.6, 1.0, 0.6, 0.5, 0.8, 0.5, 0.8, 1.0, 0.8, 1.0, 0.8, 0.5, 1.0, 0.5, 1.0, 1.0, 0.0, 0.5, 0.0, 0.0, 0.2, 0.0, 0.2, 0.5, 0.2, 0.5, 0.2, 0.0, 0.4, 0.0, 0.4, 0.5, 0.4, 0.5, 0.4, 0.0, 0.6, 0.0, 0.6, 0.5, 0.6, 0.5, 0.6, 0.0, 0.8, 0.0, 0.8, 0.5, 0.8, 0.5, 0.8, 0.0, 1.0, 0.0, 1.0, 0.5, 0.5, 0.5, 1.0, 0.5, 0.6545, 0.9755, 0.5, 0.5, 0.6545, 0.9755, 0.09549, 0.7939, 0.5, 0.5, 0.09549, 0.7939, 0.09549, 0.2061, 0.5, 0.5, 0.09549, 0.2061, 0.6545, 0.02447, 0.5, 0.5, 0.6545, 0.02447, 1.0, 0.5, 0.0, 1.0, 0.0, 0.5, 0.2, 0.5, 0.2, 1.0, 0.2, 1.0, 0.2, 0.5, 0.4, 0.5, 0.4, 1.0, 0.4, 1.0, 0.4, 0.5, 0.6, 0.5, 0.6, 1.0, 0.6, 1.0, 0.6, 0.5, 0.8, 0.5, 0.8, 1.0, 0.8, 1.0, 0.8, 0.5, 1.0, 0.5, 1.0, 1.0, 0.0, 0.5, 0.0, 0.0, 0.2, 0.0, 0.2, 0.5, 0.2, 0.5, 0.2, 0.0, 0.4, 0.0, 0.4, 0.5, 0.4, 0.5, 0.4, 0.0, 0.6, 0.0, 0.6, 0.5, 0.6, 0.5, 0.6, 0.0, 0.8, 0.0, 0.8, 0.5, 0.8, 0.5, 0.8, 0.0, 1.0, 0.0, 1.0, 0.5, 0.5, 0.5, 1.0, 0.5, 0.6545, 0.9755, 0.5, 0.5, 0.6545, 0.9755, 0.09549, 0.7939, 0.5, 0.5, 0.09549, 0.7939, 0.09549, 0.2061, 0.5, 0.5, 0.09549, 0.2061, 0.6545, 0.02447, 0.5, 0.5, 0.6545, 0.02447, 1.0, 0.5, 0.0, 1.0, 0.0, 0.5, 0.2, 0.5, 0.2, 1.0, 0.2, 1.0, 0.2, 0.5, 0.4, 0.5, 0.4, 1.0, 0.4, 1.0, 0.4, 0.5, 0.6, 0.5, 0.6, 1.0, 0.6, 1.0, 0.6, 0.5, 0.8, 0.5, 0.8, 1.0, 0.8, 1.0, 0.8, 0.5, 1.0, 0.5, 1.0, 1.0, 0.0, 0.5, 0.0, 0.0, 0.2, 0.0, 0.2, 0.5, 0.2, 0.5, 0.2, 0.0, 0.4, 0.0, 0.4, 0.5, 0.4, 0.5, 0.4, 0.0, 0.6, 0.0, 0.6, 0.5, 0.6, 0.5, 0.6, 0.0, 0.8, 0.0, 0.8, 0.5, 0.8, 0.5, 0.8, 0.0, 1.0, 0.0, 1.0, 0.5, 0.75, 0.0, 0.95, 0.0, 0.95, 1.0, 0.75, 1.0, -0.05, 0.0, 0.15, 0.0, 0.15, 1.0, -0.05, 1.0, 0.15, 0.0, 0.35, 0.0, 0.35, 1.0, 0.15, 1.0, 0.4167, 0.0, 0.4833, 0.0, 0.4833, 1.0, 0.4167, 1.0, 0.55, 0.0, 0.75, 0.0, 0.75, 1.0, 0.55, 1.0, -0.05, 0.0, 0.5101, 0.0, 0.5101, 0.0, -0.05, 0.0, 0.5101, 0.0, 0.55, 0.0, 0.55, 0.0, 0.5101, 0.0, 0.4833, 0.0, 0.4167, 0.0, 0.35, 0.0, 0.55, 0.0, 0.35, 0.0, 0.15, 0.0, 0.15, 0.0, 0.35, 0.0, 0.15, 0.0, -0.05, 0.0, -0.05, 0.0, 0.15, 0.0, 0.75, 1.0, 0.95, 1.0, 0.95, 1.0, 0.75, 1.0, 0.95, 1.0, 0.5281, 1.0, 0.5281, 1.0, 0.95, 1.0, 0.5281, 1.0, 0.06738, 1.0, 0.06738, 1.0, 0.5281, 1.0, 0.2283, 1.0, 0.3891, 1.0, 0.55, 1.0, 0.06738, 1.0, 0.55, 1.0, 0.75, 1.0, 0.75, 1.0, 0.55, 1.0, 0.5101, 0.0, 0.55, 0.0, 0.55, 1.0, 0.75, 1.0, 0.55, 0.0, 0.35, 0.0, 0.06738, 1.0, 0.55, 1.0, 0.35, 0.0, 0.15, 0.0, 0.5281, 1.0, 0.06738, 1.0, 0.15, 0.0, -0.05, 0.0, 0.95, 1.0, 0.5281, 1.0, -0.05, 0.0, 0.5101, 0.0, 0.75, 1.0, 0.95, 1.0, 0.4833, 0.0, 0.55, 0.0, 0.55, 1.0, 0.4833, 1.0, 0.4167, 1.0, 0.35, 1.0, 0.35, 0.0, 0.4167, 0.0, 0.4167, 0.0, 0.4833, 0.0, 0.4833, 0.0, 0.4167, 0.0, 0.4167, 0.0, 0.4167, 0.0, 0.4167, 0.0, 0.4167, 0.0, 0.4833, 0.0, 0.4833, 1.0, 0.4833, 1.0, 0.4833, 0.0, 0.4833, 1.0, 0.4167, 1.0, 0.4167, 1.0, 0.4167, 1.0, 0.4167, 1.0, 0.4167, 1.0, 0.4167, 1.0, 0.4833, 1.0, 0.4167, 0.0, 0.4167, 0.0, 0.4167, 1.0, 0.4167, 1.0, 0.3891, 1.0, 0.55, 1.0, 0.55, 1.0, 0.06738, 1.0, 0.06738, 1.0, 0.2283, 1.0, 0.4167, 0.0, 0.35, 0.0, 0.35, 0.0, 0.55, 0.0, 0.55, 0.0, 0.4833, 0.0, 0.4167, 0.0, 0.4167, 0.0, 0.4167, 1.0, 0.4167, 1.0, 0.4167, 0.0, 0.4167, 0.0, 0.4167, 1.0, 0.4167, 1.0, 0.4167, 1.0, 0.4167, 1.0, 0.4167, 0.0, 0.4167, 0.0, 0.4167, 1.0, 0.4167, 1.0, 0.4167, 0.0, 0.4167, 0.0, 0.4167, 0.0, 0.4167, 0.0, 0.4167, 0.0, 0.4167, 0.0, 0.4167, 0.0, 0.4167, 1.0, 0.4167, 1.0, 0.4167, 0.0, 0.4167, 1.0, 0.4167, 1.0, 0.4167, 1.0, 0.4167, 1.0, 0.4167, 1.0, 0.4167, 0.0, 0.4167, 0.0, 0.4167, 1.0, 0.4167, 0.0, 0.4167, 0.0, 0.4167, 0.0, 0.4167, 0.0, 0.4167, 0.0, 0.4167, 1.0, 0.4167, 1.0, 0.4167, 0.0, 0.4167, 1.0, 0.4167, 1.0, 0.4167, 1.0, 0.4167, 1.0, 0.4167, 1.0, 0.4167, 0.0, 0.4167, 0.0, 0.4167, 1.0, 0.55, 0.0, 0.95, 0.0, 0.75, 0.0, 0.55, 0.0, 0.15, 0.0, -0.05, 0.0, 0.55, 0.0, 0.35, 0.0, 0.15, 0.0, 0.55, 0.0, 0.55, 0.0, 0.35, 0.0, 0.55, 0.0, 0.75, 0.0, 0.55, 0.0, 0.75, 0.0, 0.95, 0.0, 0.95, 1.0, 0.75, 1.0, -0.05, 0.0, 0.15, 0.0, 0.15, 1.0, -0.05, 1.0, 0.15, 0.0, 0.35, 0.0, 0.35, 1.0, 0.15, 1.0, 0.35, 0.0, 0.55, 0.0, 0.55, 1.0, 0.35, 1.0, 0.55, 0.0, 0.75, 0.0, 0.75, 1.0, 0.55, 1.0, 0.75, 1.0, 0.95, 1.0, 0.425, 1.0, -0.05, 1.0, 0.15, 1.0, 0.425, 1.0, 0.15, 1.0, 0.35, 1.0, 0.425, 1.0, 0.35, 1.0, 0.55, 1.0, 0.425, 1.0, 0.55, 1.0, 0.75, 1.0, 0.425, 1.0, 0.55, 0.0, 0.95, 0.0, 0.75, 0.0, 0.55, 0.0, 0.15, 0.0, -0.05, 0.0, 0.55, 0.0, 0.35, 0.0, 0.15, 0.0, 0.55, 0.0, 0.55, 0.0, 0.35, 0.0, 0.55, 0.0, 0.75, 0.0, 0.55, 0.0, 0.75, 0.0, 0.95, 0.0, 0.95, 1.0, 0.75, 1.0, -0.05, 0.0, 0.15, 0.0, 0.15, 1.0, -0.05, 1.0, 0.15, 0.0, 0.35, 0.0, 0.35, 1.0, 0.15, 1.0, 0.35, 0.0, 0.55, 0.0, 0.55, 1.0, 0.35, 1.0, 0.55, 0.0, 0.75, 0.0, 0.75, 1.0, 0.55, 1.0, 0.75, 1.0, 0.95, 1.0, 0.425, 1.0, -0.05, 1.0, 0.15, 1.0, 0.425, 1.0, 0.15, 1.0, 0.35, 1.0, 0.425, 1.0, 0.35, 1.0, 0.55, 1.0, 0.425, 1.0, 0.55, 1.0, 0.75, 1.0, 0.425, 1.0, 0.03571, 0.0, 0.8929, 0.5, 0.75, 0.5, 0.03571, 0.0, 0.03571, 0.5, -0.1071, 0.5, 0.03571, 0.0, 0.1786, 0.5, 0.03571, 0.5, 0.03571, 0.0, 0.3214, 0.5, 0.1786, 0.5, 0.03571, 0.0, 0.4643, 0.5, 0.3214, 0.5, 0.03571, 0.0, 0.6071, 0.5, 0.4643, 0.5, 0.03571, 0.0, 0.75, 0.5, 0.6071, 0.5, 0.75, 0.5, 0.8929, 0.5, 0.8929, 1.0, 0.75, 1.0, -0.1071, 0.5, 0.03571, 0.5, 0.03571, 1.0, -0.1071, 1.0, 0.03571, 0.5, 0.1786, 0.5, 0.1786, 1.0, 0.03571, 1.0, 0.1786, 0.5, 0.3214, 0.5, 0.3214, 1.0, 0.1786, 1.0, 0.3214, 0.5, 0.4643, 0.5, 0.4643, 1.0, 0.3214, 1.0, 0.4643, 0.5, 0.6071, 0.5, 0.6071, 1.0, 0.4643, 1.0, 0.6071, 0.5, 0.75, 0.5, 0.75, 1.0, 0.6071, 1.0, 0.75, 1.0, 0.8929, 1.0, 0.8929, 1.0, -0.1071, 1.0, 0.03571, 1.0, -0.1071, 1.0, 0.03571, 1.0, 0.1786, 1.0, 0.8929, 1.0, 0.1786, 1.0, 0.3214, 1.0, 0.8929, 1.0, 0.3214, 1.0, 0.4643, 1.0, 0.8929, 1.0, 0.4643, 1.0, 0.6071, 1.0, 0.8929, 1.0, 0.6071, 1.0, 0.75, 1.0, 0.8929, 1.0, 0.5, 1.0, 0.25, 0.5, 0.5, 0.5, 0.5, 1.0, 0.5, 0.5, 0.75, 0.5, 0.5, 1.0, 0.25, 0.5, 0.75, 0.5, 0.5, 1.0, 0.25, 0.5, 0.5, 0.5, 0.5, 1.0, 0.5, 0.5, 0.75, 0.5, 0.5, 1.0, 0.25, 0.5, 0.75, 0.5, 0.25, 0.5, 0.0, 0.0, 0.5, 0.0, 0.5, 0.5, 0.5, 0.5, 0.5, 0.0, 1.0, 0.0, 0.75, 0.5, 0.25, 0.5, 0.0, 0.0, 1.0, 0.0, 0.75, 0.5, 0.25, 0.5, 0.0, 0.0, 0.5, 0.0, 0.5, 0.5, 0.5, 0.5, 0.5, 0.0, 1.0, 0.0, 0.75, 0.5, 0.25, 0.5, 0.0, 0.0, 1.0, 0.0, 0.75, 0.5, 0.0, 1.0, 0.5, 0.5, 0.5, 1.0, 0.5, 1.0, 0.5, 0.5, 1.0, 1.0, 1.0, 1.0, 0.5, 0.5, 1.0, 0.0, 1.0, 0.0, 0.5, 0.5, 0.5, 0.0, 0.5, 0.0, 0.5, 0.5, 0.0, 0.0, 0.0, 0.0, 0.5, 0.5, 0.0, 1.0, 0.5, 1.0, 0.0, 1.0, 0.0, 1.0, 0.5, 1.0, 0.0, 1.0, 0.0, 0.0, 0.0, 0.0, 0.0, 1.0, 0.0, 0.0, 0.5, 0.0, 0.5, 0.0, 0.0, 0.0, 0.5, 0.0, 1.0, 0.0, 1.0, 0.0, 0.5, 0.0, 1.0, 0.0, 1.0, 1.0, 1.0, 1.0, 1.0, 0.0, 1.0, 1.0, 0.5, 1.0, 0.5, 1.0, 1.0, 1.0, 0.5, 1.0, 0.0, 1.0, 0.0, 1.0, 0.5, 1.0, 0.0, 1.0, 0.0, 0.0, 0.0, 0.0, 0.0, 1.0, 0.0, 0.0, 0.5, 0.0, 0.5, 0.0, 0.0, 0.0, 0.5, 0.0, 1.0, 0.0, 1.0, 0.0, 0.5, 0.0, 1.0, 0.0, 1.0, 1.0, 1.0, 1.0, 1.0, 0.0, 1.0, 1.0, 0.5, 1.0, 0.5, 1.0, 1.0, 1.0, 0.5, 1.0, 0.0, 1.0, 0.0, 1.0, 0.5, 1.0, 0.0, 1.0, 0.0, 0.0, 0.0, 0.0, 0.0, 1.0, 0.0, 0.0, 0.5, 0.0, 0.5, 0.0, 0.0, 0.0, 0.5, 0.0, 1.0, 0.0, 1.0, 0.0, 0.5, 0.0, 1.0, 0.0, 1.0, 1.0, 1.0, 1.0, 1.0, 0.0, 1.0, 1.0, 0.5, 1.0, 0.5, 1.0, 1.0, 1.0, 0.0, 1.0, 0.0, 0.0, 0.0, 0.0, 0.0, 1.0, 0.0, 0.0, 0.0, 0.0, 0.0, 0.0, 0.0, 0.0, 0.0, 0.0, 0.0, 1.0, 0.0, 1.0, 0.0, 0.0, 0.0, 1.0, 0.0, 1.0, 0.0, 1.0, 0.0, 1.0, 1.0, 0.0, 1.0, 1.0, 1.0, 1.0, 1.0, 0.0, 1.0, 1.0, 1.0, 1.0, 1.0, 1.0, 1.0, 1.0, 1.0, 1.0, 1.0, 0.0, 1.0, 0.0, 1.0, 1.0, 1.0, 0.0, 1.0, 0.0, 1.0, 0.0, 1.0, 0.0, 0.5, 1.0, 0.0, 1.0, 0.0, 1.0, 0.5, 1.0, 0.0, 1.0, 0.0, 0.0, 0.0, 0.0, 0.0, 1.0, 0.0, 0.0, 0.5, 0.0, 0.5, 0.0, 0.0, 0.0, 0.5, 0.0, 1.0, 0.0, 1.0, 0.0, 0.5, 0.0, 1.0, 0.0, 1.0, 1.0, 1.0, 1.0, 1.0, 0.0, 1.0, 1.0, 0.5, 1.0, 0.5, 1.0, 1.0, 1.0, 0.5, 1.0, 0.0, 1.0, 0.0, 1.0, 0.5, 1.0, 0.0, 1.0, 0.0, 0.0, 0.0, 0.0, 0.0, 1.0, 0.0, 0.0, 0.5, 0.0, 0.5, 0.0, 0.0, 0.0, 0.5, 0.0, 1.0, 0.0, 1.0, 0.0, 0.5, 0.0, 1.0, 0.0, 1.0, 1.0, 1.0, 1.0, 1.0, 0.0, 1.0, 1.0, 0.5, 1.0, 0.5, 1.0, 1.0, 1.0, 0.0, 1.0, 0.5, 1.0, 0.5, 1.0, 0.0, 1.0, 0.5, 1.0, 1.0, 1.0, 1.0, 1.0, 0.5, 1.0, 1.0, 1.0, 1.0, 0.0, 1.0, 0.0, 1.0, 1.0, 1.0, 0.0, 0.5, 0.0, 0.5, 0.0, 1.0, 0.0, 0.5, 0.0, 0.0, 0.0, 0.0, 0.0, 0.5, 0.0, 0.0, 0.0, 0.0, 1.0, 0.0, 1.0, 0.0, 0.0, 0.4167, 0.0, 0.08333, 0.0, -0.25, 0.0, -0.25, 0.0, 0.08333, 0.0, 0.08333, 1.0, -0.25, 1.0, 0.08333, 0.0, 0.4167, 0.0, 0.4167, 1.0, 0.08333, 1.0, 0.4167, 0.0, 0.75, 0.0, 0.75, 1.0, 0.4167, 1.0, 0.75, 1.0, 0.3333, 1.0, 0.3333, 1.0, 0.75, 1.0, 0.3333, 1.0, 0.4167, 1.0, 0.4167, 1.0, 0.3333, 1.0, 0.4167, 1.0, 0.75, 1.0, 0.75, 1.0, 0.4167, 1.0, 0.75, 1.0, 0.3333, 1.0, 0.5, 1.0, 0.3333, 1.0, 0.4167, 1.0, 0.5, 1.0, 0.4167, 1.0, 0.75, 1.0, 0.5, 1.0, 0.08333, 0.0, -0.25, 0.0, -0.25, 0.0, 0.08333, 0.0, -0.25, 0.0, 0.4167, 0.0, 0.4167, 0.0, -0.25, 0.0, 0.4167, 0.0, 0.08333, 0.0, 0.08333, 0.0, 0.4167, 0.0, 0.08333, 0.0, -0.25, 0.0, -0.25, 0.0, 0.08333, 0.0, -0.25, 0.0, -0.25, 0.0, -0.25, 0.0, -0.25, 0.0, -0.25, 0.0, 0.08333, 0.0, 0.08333, 0.0, -0.25, 0.0, 0.08333, 0.0, 0.08333, 0.0, 0.08333, 0.0, 0.08333, 0.0, -0.25, 0.0, 0.4167, 0.0, 0.4167, 0.0, -0.25, 0.0, 0.4167, 0.0, 0.4167, 0.0, 0.4167, 0.0, 0.4167, 0.0, 0.4167, 0.0, -0.25, 0.0, -0.25, 0.0, 0.4167, 0.0, -0.25, 0.0, -0.25, 0.0, -0.25, 0.0, -0.25, 0.0, 0.4167, 0.0, 0.08333, 0.0, 0.08333, 0.0, 0.4167, 0.0, 0.08333, 0.0, 0.08333, 0.0, 0.08333, 0.0, 0.08333, 0.0, 0.08333, 0.0, 0.4167, 0.0, 0.4167, 0.0, 0.08333, 0.0, 0.4167, 0.0, 0.4167, 0.0, 0.4167, 0.0, 0.4167, 0.0, 0.08333, 0.0, -0.25, 0.0, -0.25, 0.0, 0.08333, 0.0, -0.25, 0.0, -0.25, 0.0, -0.25, 0.0, -0.25, 0.0, -0.25, 0.0, 0.08333, 0.0, 0.08333, 0.0, -0.25, 0.0, 0.08333, 0.0, 0.08333, 0.0, 0.08333, 0.0, 0.08333, 0.0, -0.25, 0.0, 0.4167, 0.0, 0.4167, 0.0, -0.25, 0.0, 0.4167, 0.0, 0.4167, 0.0, 0.4167, 0.0, 0.4167, 0.0, 0.4167, 0.0, -0.25, 0.0, -0.25, 0.0, 0.4167, 0.0, -0.25, 0.0, -0.25, 0.0, -0.25, 0.0, -0.25, 0.0, 0.4167, 0.0, 0.08333, 0.0, 0.08333, 0.0, 0.4167, 0.0, 0.08333, 0.0, 0.08333, 0.0, 0.08333, 0.0, 0.08333, 0.0, 0.08333, 0.0, 0.4167, 0.0, 0.4167, 0.0, 0.08333, 0.0, 0.4167, 0.0, 0.4167, 0.0, 0.4167, 0.0, 0.4167, 0.0, 0.4237, 0.4037, 0.5654, 0.3959, 0.5732, 0.5376, 0.4316, 0.5453, 0.7246, 0.7361, 0.8412, 0.7377, 0.8396, 0.8543, 0.7231, 0.8527, 0.3723, 0.4242, 0.3745, 0.5335, 0.03805, 0.5343, 0.03873, 0.4243, 0.4522, 0.5968, 0.561, 0.5946, 0.5615, 0.9311, 0.4503, 0.9305, 0.6246, 0.517, 0.6224, 0.4077, 0.9589, 0.4069, 0.9582, 0.517, 0.5448, 0.3445, 0.4359, 0.3466, 0.4355, 0.01015, 0.5467, 0.01079, 0.7006, 0.6476, 0.7258, 0.6, 0.8437, 0.6016, 0.8676, 0.6498, 0.9298, 0.7136, 0.9773, 0.7388, 0.9757, 0.8567, 0.9275, 0.8807, 0.8637, 0.9428, 0.8385, 0.9904, 0.7206, 0.9888, 0.6966, 0.9406, 0.6345, 0.8768, 0.5869, 0.8515, 0.5885, 0.7336, 0.6367, 0.7097, 0.7253, 0.6831, 0.8419, 0.6846, 0.8412, 0.7377, 0.7246, 0.7361, 0.8942, 0.7384, 0.8927, 0.855, 0.8396, 0.8543, 0.8412, 0.7377, 0.8389, 0.9073, 0.7224, 0.9057, 0.7231, 0.8527, 0.8396, 0.8543, 0.67, 0.852, 0.6716, 0.7354, 0.7246, 0.7361, 0.7231, 0.8527, 0.2473, 0.1092, 0.2474, 0.2206, 0.136, 0.2207, 0.1359, 0.1093, 0.3422, 0.1368, 0.3422, 0.1928, 0.2474, 0.2206, 0.2473, 0.1092, 0.2198, 0.3155, 0.1637, 0.3155, 0.136, 0.2207, 0.2474, 0.2206, 0.0411, 0.1931, 0.04104, 0.1371, 0.1359, 0.1093, 0.136, 0.2207, 0.1635, 0.01442, 0.2195, 0.01437, 0.2473, 0.1092, 0.1359, 0.1093, 0.5448, 0.3445, 0.5747, 0.3831, 0.5654, 0.3959, 0.6246, 0.517, 0.5861, 0.5471, 0.5732, 0.5376, 0.4522, 0.5968, 0.4222, 0.5581, 0.4316, 0.5453, 0.3723, 0.4242, 0.4108, 0.3942, 0.4237, 0.4037, 0.3786, 0.3475, 0.4108, 0.3942, 0.3723, 0.4242, 0.5448, 0.3445, 0.6209, 0.3514, 0.5747, 0.3831, 0.7258, 0.6, 0.7006, 0.6476, 0.6489, 0.6323, 0.945, 0.662, 0.9773, 0.7388, 0.9298, 0.7136, 0.5869, 0.8515, 0.6345, 0.8768, 0.6193, 0.9284, 0.9153, 0.9581, 0.8385, 0.9904, 0.8637, 0.9428, 0.376, 0.5899, 0.4222, 0.5581, 0.4522, 0.5968, 0.6246, 0.517, 0.6183, 0.5937, 0.5861, 0.5471, 0.376, 0.5899, 0.4522, 0.5968, 0.4503, 0.9305, 0.3715, 0.9289, 0.03873, 0.4243, 0.03941, 0.3466, 0.3786, 0.3475, 0.3723, 0.4242, 0.6183, 0.5937, 0.6246, 0.517, 0.9582, 0.517, 0.9575, 0.5946, 0.6209, 0.3514, 0.5448, 0.3445, 0.5467, 0.01079, 0.6255, 0.01235, 0.8676, 0.6498, 0.8419, 0.6846, 0.7253, 0.6831, 0.7006, 0.6476, 0.6966, 0.9406, 0.7224, 0.9057, 0.8389, 0.9073, 0.8637, 0.9428, 0.9275, 0.8807, 0.8927, 0.855, 0.8942, 0.7384, 0.9298, 0.7136, 0.6367, 0.7097, 0.6716, 0.7354, 0.67, 0.852, 0.6345, 0.8768, 0.5654, 0.3959, 0.5754, 0.3877, 0.6224, 0.4077, 0.5732, 0.5376, 0.5654, 0.3959, 0.6224, 0.4077, 0.6246, 0.517, 0.5654, 0.3959, 0.4237, 0.4037, 0.4359, 0.3466, 0.5448, 0.3445, 0.4237, 0.4037, 0.4155, 0.3936, 0.4359, 0.3466, 0.4237, 0.4037, 0.4316, 0.5453, 0.3745, 0.5335, 0.3723, 0.4242, 0.4316, 0.5453, 0.4215, 0.5536, 0.3745, 0.5335, 0.4316, 0.5453, 0.5732, 0.5376, 0.561, 0.5946, 0.4522, 0.5968, 0.5732, 0.5376, 0.5814, 0.5476, 0.561, 0.5946, 0.27, 0.02091, 0.2939, 0.09526, 0.2769, 0.1285, 0.2368, 0.003869, 0.5046, 0.6595, 0.3586, 0.7248, 0.2932, 0.5788, 0.4393, 0.5135, 0.5843, 0.1766, 0.7503, 0.1789, 0.675, 0.5777, 0.6485, 0.5773, 0.7981, 0.1838, 0.9758, 0.1964, 0.7809, 0.5875, 0.7531, 0.5812, 0.0848, 0.3161, 0.2756, 0.3161, 0.1925, 0.7161, 0.1679, 0.7161, 0.3584, 0.1878, 0.5364, 0.1801, 0.5704, 0.5787, 0.5424, 0.5842, 0.5174, 0.01253, 0.5364, 0.1801, 0.3584, 0.1878, 0.4641, 0.01652, 0.2025, 0.1524, 0.2756, 0.3161, 0.0848, 0.3161, 0.1568, 0.1549, 0.8749, 0.02221, 0.9758, 0.1964, 0.7981, 0.1838, 0.8217, 0.01675, 0.7081, 0.0113, 0.7503, 0.1789, 0.5843, 0.1766, 0.6312, 0.01024, 0.7503, 0.1789, 0.7981, 0.1838, 0.7531, 0.5812, 0.675, 0.5777, 0.6485, 0.5773, 0.5704, 0.5787, 0.5364, 0.1801, 0.5843, 0.1766, 0.01406, 0.3108, 0.0848, 0.3161, 0.1679, 0.7161, 0.09353, 0.7299, 0.2756, 0.3161, 0.3463, 0.3108, 0.2669, 0.7299, 0.1925, 0.7161, 0.5174, 0.01253, 0.6312, 0.01024, 0.5843, 0.1766, 0.5364, 0.1801, 0.7981, 0.1838, 0.7503, 0.1789, 0.7081, 0.0113, 0.8217, 0.01675, 0.2025, 0.1524, 0.2769, 0.1285, 0.3463, 0.3108, 0.2756, 0.3161, 0.0848, 0.3161, 0.01406, 0.3108, 0.0794, 0.1288, 0.1568, 0.1549, 0.6485, 0.5773, 0.675, 0.5777, 0.6615, 0.5942, 0.675, 0.5777, 0.7531, 0.5812, 0.7533, 0.5987, 0.6615, 0.5942, 0.7531, 0.5812, 0.7809, 0.5875, 0.7533, 0.5987, 0.09353, 0.7299, 0.1679, 0.7161, 0.1802, 0.7326, 0.09967, 0.7498, 0.1679, 0.7161, 0.1925, 0.7161, 0.1802, 0.7326, 0.1925, 0.7161, 0.2669, 0.7299, 0.2607, 0.7498, 0.1802, 0.7326, 0.5424, 0.5842, 0.5704, 0.5787, 0.5697, 0.5962, 0.5704, 0.5787, 0.6485, 0.5773, 0.6615, 0.5942, 0.5697, 0.5962, 0.2803, 0.8923, 0.4109, 0.8932, 0.4103, 0.9858, 0.2797, 0.9849, 0.4109, 0.8932, 0.5415, 0.894, 0.5409, 0.9866, 0.4103, 0.9858, 0.01902, 0.8906, 0.1496, 0.8915, 0.149, 0.9841, 0.01842, 0.9833, 0.1496, 0.8915, 0.2803, 0.8923, 0.2797, 0.9849, 0.149, 0.9841, 0.8019, 0.5951, 0.9758, 0.5951, 0.9443, 0.6265, 0.8334, 0.6265, 0.9758, 0.5951, 0.9758, 0.7689, 0.9443, 0.7375, 0.9443, 0.6265, 0.9758, 0.7689, 0.8019, 0.7689, 0.8334, 0.7375, 0.9443, 0.7375, 0.8019, 0.7689, 0.8019, 0.5951, 0.8334, 0.6265, 0.8334, 0.7375, 0.5313, 0.8284, 0.4679, 0.8566, 0.3586, 0.7248, 0.5046, 0.6595, 0.6788, 0.9452, 0.6546, 0.8802, 0.7909, 0.7811, 0.8467, 0.9312, 0.6546, 0.8802, 0.6002, 0.8371, 0.6655, 0.6817, 0.7909, 0.7811, 0.6002, 0.8371, 0.5313, 0.8284, 0.5046, 0.6595, 0.6655, 0.6817, 0.2025, 0.1524, 0.1693, 0.1354, 0.1454, 0.06102, 0.1624, 0.0278, 0.1624, 0.0278, 0.2368, 0.003869, 0.2769, 0.1285, 0.2025, 0.1524])
me_treasure_box.materials.append(mat_aistandardsurface17sg)
me_treasure_box.materials.append(mat_aistandardsurface7sg)
me_treasure_box.materials.append(mat_initialshadinggroup_001)
me_treasure_box.materials.append(mat_aistandardsurface3sg)
me_treasure_box.use_remesh_fix_poles = True
me_treasure_box.use_remesh_preserve_attributes = False
me_treasure_box.use_mirror_vertex_groups = False
me_treasure_box.update()

# ---- objects
ob_treasure_box = bpy.data.objects.new('treasure_box', me_treasure_box)

# ---- transforms, parenting, visibility, modifiers, constraints
ob_treasure_box.location = (0.0, 0.0, 0.0)
ob_treasure_box.rotation_euler = (1.571, -0.0, 0.0)
ob_treasure_box.scale = (0.05488, 0.05488, 0.05488)
ob_treasure_box.lineart.crease_threshold = 0.0

# ---- collection membership
col_collection.objects.link(ob_treasure_box)

# ---- scene / render settings (as saved in the file)
scene.frame_start = 1; scene.frame_end = 250; scene.frame_set(1)
scene.render.engine = 'BLENDER_EEVEE_NEXT'
scene.cycles.use_denoising = False
scene.cycles.samples = 128
scene.cycles.sampling_pattern = 'TABULATED_SOBOL'
scene.cycles.use_adaptive_sampling = False
scene.cycles.use_light_tree = False
scene.view_settings.view_transform = 'Filmic'
bpy.context.view_layer.update()

# ---- added for rendering (the .blend has no active camera and no usable light): camera, sun
cam_auto = bpy.data.cameras.new('AutoCamera')
cam_auto.lens = 50.0
cam_auto.sensor_width = 36.0
cam_auto.clip_end = 1000.0
ob_auto_camera = bpy.data.objects.new('AutoCamera', cam_auto)
scene.collection.objects.link(ob_auto_camera)
ob_auto_camera.location = (4.03499, -4.97097, 3.44208)
ob_auto_camera.rotation_euler = (1.09748, -7.21219e-08, 0.694738)
scene.camera = ob_auto_camera
light_auto_sun = bpy.data.lights.new('AutoSun', 'SUN')
light_auto_sun.energy = 3.0
light_auto_sun.angle = 0.0523599
ob_auto_sun = bpy.data.objects.new('AutoSun', light_auto_sun)
scene.collection.objects.link(ob_auto_sun)
ob_auto_sun.rotation_euler = (0.872665, 0.174533, 0.523599)
bpy.context.view_layer.update()
